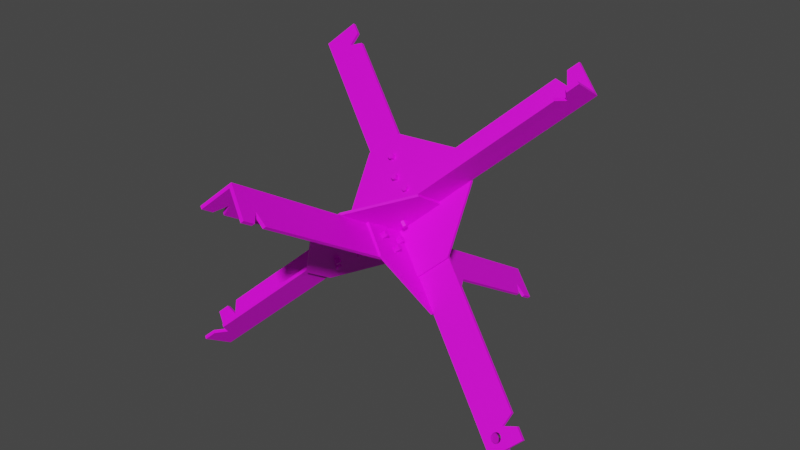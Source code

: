 # Source: jezek.blend  (saved by Blender 2.82.7; exported with 4.5.12 LTS)
import bpy
from mathutils import Matrix  # noqa: F401  (used for matrix-valued properties, if any)

bpy.ops.wm.read_factory_settings(use_empty=True)
scene = bpy.context.scene
scene.name = 'Scene'

# ---- collections
col_collection = bpy.data.collections.new('Collection'); scene.collection.children.link(col_collection)

# ---- images (referenced by path relative to the original .blend; pixels are not part of the script)
import os
ASSET_DIR = os.environ.get("B2B_ASSET_DIR", "")  # directory of the original .blend (textures are referenced by path, not embedded)
HERE = os.path.dirname(os.path.abspath(__file__))  # packed textures are extracted next to this script under _unpacked/

def load_image(name, relpath, width, height, colorspace="sRGB"):
    """Load a texture the original file referenced (path relative to the .blend, or extracted next to this script)."""
    p = next((c for c in (os.path.join(HERE, relpath), os.path.join(ASSET_DIR, relpath)) if relpath and os.path.exists(c)), "")
    if p:
        img = bpy.data.images.load(p, check_existing=True)
        img.name = name
    else:  # same state as the original file: an image datablock whose file is absent (Cycles renders it pink)
        img = bpy.data.images.new(name, width, height)
        img.source = "FILE"
        img.filepath = "//" + (relpath or name)
    img.colorspace_settings.name = colorspace
    return img
img_untitled = load_image('Untitled', 'ao.png', 1024, 1024, 'sRGB')

# ---- materials (node trees are filled in below, after node groups)
mat_auto = bpy.data.materials.new('<auto>')
mat_auto.diffuse_color = (0.3204, 0.344, 0.3587, 1.0)

# ---- material node trees
mat_auto.use_nodes = True; mat_auto.node_tree.nodes.clear()
_N = mat_auto.node_tree.nodes; _L = mat_auto.node_tree.links
n0 = _N.new('ShaderNodeBsdfPrincipled'); n0.name = 'Principled BSDF'; n0.location = (10, 300)
n0.distribution = 'GGX'
n0.subsurface_method = 'BURLEY'
n0.inputs[3].default_value = 1.45
n0.inputs[27].default_value = (0.0, 0.0, 0.0, 1.0)
n0.inputs[28].default_value = 1.0
n1 = _N.new('ShaderNodeOutputMaterial'); n1.name = 'Material Output'; n1.location = (300, 300)
n2 = _N.new('ShaderNodeTexImage'); n2.name = 'Image Texture'; n2.location = (-750, 225)
n2.image = img_untitled
_L.new(n0.outputs[0], n1.inputs[0])
_L.new(n2.outputs[0], n0.inputs[0])
n1.is_active_output = True

# ---- world
world_world = bpy.data.worlds.new('World'); scene.world = world_world
world_world.use_nodes = True; world_world.node_tree.nodes.clear()
_N = world_world.node_tree.nodes; _L = world_world.node_tree.links
n0 = _N.new('ShaderNodeOutputWorld'); n0.name = 'World Output'; n0.location = (300, 300)
n1 = _N.new('ShaderNodeBackground'); n1.name = 'Background'; n1.location = (10, 300)
n1.inputs[0].default_value = (0.05088, 0.05088, 0.05088, 1.0)
_L.new(n1.outputs[0], n0.inputs[0])
n0.is_active_output = True
world_world.color = (0.05088, 0.05088, 0.05088)
world_world.use_sun_shadow = False
world_world.sun_shadow_jitter_overblur = 0.0

# ---- meshes
me_cylinder_004 = bpy.data.meshes.new('Cylinder.004')
me_cylinder_004.from_pydata([(0.5874, 0.4467, 0.7026), (0.5978, 0.4433, 0.6976), (0.5978, 0.4365, 0.6878), (0.5874, 0.4331, 0.6829), (0.5771, 0.4365, 0.6878), (0.5771, 0.4433, 0.6976), (0.5978, 0.3945, 0.7314), (0.5874, 0.3979, 0.7363), (0.5978, 0.3877, 0.7215), (0.5874, 0.3843, 0.7166), (0.5771, 0.3877, 0.7215), (0.5771, 0.3945, 0.7314), (0.1201, 0.6901, 1.112), (0.06853, 0.6922, 1.087), (0.06805, 0.6811, 1.094), (0.1206, 0.7012, 1.105), (0.08309, 0.7088, 1.14), (0.08357, 0.7199, 1.133), (1.305, 0.1013, 0.2124), (1.305, 0.09018, 0.2192), (0.04607, 0.7276, 1.168), (0.04655, 0.7386, 1.161), (1.299, 0.1253, 0.008373), (1.241, 0.1108, 0.07638), (1.294, 0.01714, 0.07484), (1.262, 0.144, 0.03627), (-0.03868, 0.692, 1.079), (1.225, 0.1628, 0.06416), (0.01968, 0.7295, 0.9968), (0.04003, 0.7627, 0.9567), (-0.03401, 0.8002, 1.012), (0.003007, 0.7814, 0.9846), (-0.04274, 0.7954, 1.004), (-0.04789, 0.6762, 1.077), (0.01096, 0.7247, 0.9884), (-0.005717, 0.7766, 0.9762), (1.233, 0.106, 0.06801), (1.285, 0.001306, 0.07327), (1.216, 0.158, 0.05578), (0.0313, 0.7579, 0.9483), (1.29, 0.1205, 0.0), (1.253, 0.1392, 0.02789), (1.29, 0.07353, 0.1663), (1.29, 0.06246, 0.1731), (1.268, 0.04213, 0.1137), (1.265, 0.03325, 0.1238), (1.268, 0.03106, 0.1205), (1.265, 0.04432, 0.117), (1.262, 0.0358, 0.1278), (1.263, 0.04686, 0.121), (1.262, 0.05229, 0.1298), (1.264, 0.04375, 0.1408), (1.262, 0.04123, 0.1366), (1.264, 0.05482, 0.134), (1.267, 0.0459, 0.1445), (1.267, 0.05697, 0.1377), (1.261, 0.03852, 0.1322), (1.262, 0.04958, 0.1253), (1.272, 0.02937, 0.118), (1.273, 0.04044, 0.1112), (1.379, 0.05269, 0.1635), (1.379, 0.06376, 0.1566), (1.342, 0.07144, 0.1913), (1.342, 0.0825, 0.1845), (1.277, 0.0283, 0.1166), (1.278, 0.03937, 0.1098), (1.271, 0.04755, 0.1475), (1.271, 0.05861, 0.1407), (1.282, 0.02791, 0.1164), (1.283, 0.03898, 0.1096), (1.275, 0.04857, 0.1495), (1.276, 0.05964, 0.1427), (1.288, 0.02824, 0.1173), (1.288, 0.03931, 0.1105), (1.293, 0.04033, 0.1125), (1.297, 0.04197, 0.1154), (1.3, 0.04413, 0.1191), (1.301, 0.04665, 0.1233), (1.302, 0.04936, 0.1278), (1.301, 0.05208, 0.1321), (1.299, 0.05462, 0.1361), (1.295, 0.05681, 0.1394), (1.291, 0.0585, 0.1419), (1.286, 0.05958, 0.1433), (1.281, 0.05996, 0.1436), (1.292, 0.02926, 0.1193), (1.296, 0.03091, 0.1222), (1.299, 0.03306, 0.1259), (1.301, 0.03558, 0.1302), (1.301, 0.03829, 0.1346), (1.3, 0.04101, 0.139), (1.298, 0.04355, 0.1429), (1.295, 0.04575, 0.1463), (1.291, 0.04744, 0.1487), (1.286, 0.04851, 0.1501), (1.28, 0.0489, 0.1504), (0.8724, 0.3249, 0.3032), (0.8739, 0.2094, 0.3829), (0.8672, 0.2057, 0.3764), (0.8791, 0.3286, 0.3096), (0.6043, 0.1606, 0.6762), (0.7079, 0.1081, 0.5981), (0.6118, 0.3351, 0.5689), (0.7281, 0.5763, 0.3102), (0.46, 0.4119, 0.6832), (0.4651, 0.5311, 0.61), (0.6245, 0.6288, 0.3883), (0.7146, 0.1117, 0.6045), (0.611, 0.1642, 0.6826), (0.6185, 0.3388, 0.5753), (0.7348, 0.58, 0.3167), (0.4667, 0.4156, 0.6897), (0.4719, 0.5348, 0.6164), (0.6312, 0.6325, 0.3948), (0.3673, 0.08451, 0.4308), (0.3799, 0.1999, 0.3519), (0.3747, 0.08077, 0.4252), (0.3725, 0.2037, 0.3575), (0.5176, 0.4535, 0.3822), (0.525, 0.4497, 0.3767), (0.7416, 0.4056, 0.7117), (0.604, 0.3303, 0.5797), (0.7365, 0.2864, 0.785), (0.5913, 0.03662, 0.7603), (0.4974, -0.01476, 0.6701), (0.6116, 0.5048, 0.4724), (0.5987, 0.03287, 0.7547), (0.5048, -0.01851, 0.6645), (0.7439, 0.2826, 0.7794), (0.6114, 0.3266, 0.5741), (0.619, 0.5011, 0.4668), (0.749, 0.4018, 0.7062), (0.4492, 0.5147, 0.8688), (0.3556, 0.4719, 0.7734), (0.3553, 0.4633, 0.7786), (0.4496, 0.5232, 0.8635), (0.3699, 0.3198, 0.527), (0.3695, 0.3112, 0.5322), (0.6111, 0.3425, 0.5809), (0.4735, 0.2673, 0.4489), (0.8568, 0.317, 0.5567), (0.7629, 0.2656, 0.4666), (0.8426, 0.4691, 0.8031), (0.739, 0.5216, 0.8812), (0.8565, 0.3085, 0.562), (0.6107, 0.334, 0.5861), (0.7625, 0.2571, 0.4718), (0.8423, 0.4606, 0.8084), (0.7386, 0.5131, 0.8865), (0.4731, 0.2587, 0.4541), (0.5307, -0.4045, 0.935), (0.4884, -0.3967, 0.897), (0.4981, -0.4015, 0.8898), (0.5211, -0.3996, 0.9423), (0.4962, -0.4441, 0.9159), (0.4866, -0.4392, 0.9232), (0.5569, 0.9605, 0.05234), (0.5473, 0.9654, 0.05959), (0.4848, -0.4818, 0.9493), (0.4944, -0.4867, 0.9421), (0.5796, -0.4401, 1.024), (0.6755, -0.4451, 0.9269), (0.6737, -0.4877, 0.9531), (0.6394, -0.4051, 0.9417), (0.6458, 1.092, 0.0818), (0.6773, -0.4025, 0.9007), (0.7001, 0.9996, 0.0781), (0.7362, 0.9595, 0.06329), (0.738, 1.002, 0.03713), (0.7398, 1.045, 0.01096), (0.6824, -0.4829, 0.9614), (0.5787, -0.4304, 1.04), (0.6842, -0.4403, 0.9353), (0.6481, -0.4003, 0.9501), (0.6449, 1.102, 0.09743), (0.6861, -0.3978, 0.9091), (0.7088, 1.004, 0.08648), (0.7449, 0.9643, 0.07167), (0.7467, 1.007, 0.0455), (0.7486, 1.049, 0.01933), (0.5817, 1.005, 0.07871), (0.5914, 1.0, 0.07146), (0.6229, 1.048, 0.1043), (0.6319, 1.039, 0.09929), (0.6223, 1.044, 0.1065), (0.6326, 1.043, 0.09702), (0.6304, 1.034, 0.1005), (0.6208, 1.039, 0.1078), (0.6156, 1.03, 0.1069), (0.6219, 1.022, 0.09759), (0.6123, 1.026, 0.1048), (0.6252, 1.025, 0.09965), (0.6088, 1.024, 0.1019), (0.6184, 1.019, 0.09461), (0.6281, 1.029, 0.1006), (0.6185, 1.034, 0.1079), (0.6323, 1.048, 0.09387), (0.6227, 1.053, 0.1011), (0.5509, 1.051, 0.007252), (0.5606, 1.046, 0.0), (0.5491, 1.008, 0.03342), (0.5587, 1.003, 0.02617), (0.6215, 1.056, 0.09731), (0.6311, 1.051, 0.09006), (0.6053, 1.023, 0.09817), (0.615, 1.018, 0.09092), (0.6195, 1.058, 0.0931), (0.6291, 1.053, 0.08585), (0.6022, 1.023, 0.09402), (0.6118, 1.018, 0.08676), (0.6169, 1.059, 0.08877), (0.6265, 1.055, 0.08151), (0.6091, 1.019, 0.08243), (0.6071, 1.021, 0.07822), (0.606, 1.025, 0.0744), (0.6057, 1.029, 0.07126), (0.6064, 1.033, 0.06899), (0.6079, 1.038, 0.06775), (0.6102, 1.043, 0.06763), (0.6131, 1.047, 0.06863), (0.6164, 1.051, 0.07069), (0.6199, 1.053, 0.07367), (0.6233, 1.054, 0.07736), (0.5995, 1.024, 0.08968), (0.5975, 1.026, 0.08547), (0.5964, 1.03, 0.08166), (0.5961, 1.034, 0.07851), (0.5967, 1.038, 0.07624), (0.5983, 1.043, 0.075), (0.6005, 1.048, 0.07488), (0.6034, 1.052, 0.07588), (0.6067, 1.056, 0.07795), (0.6102, 1.058, 0.08092), (0.6137, 1.059, 0.08461), (1.091, 0.6558, 1.168), (1.037, 0.6764, 1.173), (1.037, 0.6654, 1.18), (1.091, 0.6669, 1.161), (1.07, 0.6837, 1.212), (1.071, 0.6948, 1.205), (-0.03655, 0.08919, 0.1425), (-0.03703, 0.07813, 0.1493), (1.104, 0.7021, 1.244), (1.104, 0.7131, 1.238), (1.193, 0.5463, 1.24), (1.145, 0.5614, 1.165), (1.16, 0.528, 1.208), (1.198, 0.6544, 1.173), (1.126, 0.5096, 1.176), (0.0374, -0.04422, 0.1027), (0.05234, -0.07761, 0.1449), (-0.0101, -0.006193, 0.01406), (0.01878, -0.09596, 0.1127), (-0.01477, -0.1143, 0.08053), (1.208, 0.6606, 1.159), (1.203, 0.5415, 1.233), (0.0, 0.0, 0.0), (0.02841, -0.1008, 0.1055), (-0.005147, -0.1192, 0.07327), (0.04703, -0.04909, 0.09541), (1.136, 0.5048, 1.168), (0.06197, -0.08248, 0.1377), (1.154, 0.5565, 1.158), (1.169, 0.5231, 1.2), (-0.0163, 0.06127, 0.09851), (-0.01678, 0.0502, 0.1053), (0.01607, 0.03427, 0.05688), (0.01431, 0.03176, 0.05266), (0.01383, 0.02069, 0.05946), (0.01134, 0.0296, 0.04894), (0.01087, 0.01853, 0.05574), (0.01559, 0.02321, 0.06368), (0.01285, 0.03118, 0.07646), (0.01556, 0.03971, 0.06568), (0.01509, 0.02864, 0.07248), (0.01333, 0.04225, 0.06965), (0.00948, 0.03337, 0.07978), (0.009958, 0.04444, 0.07298), (0.01602, 0.02592, 0.06812), (0.0165, 0.03699, 0.06132), (0.007365, 0.02795, 0.04599), (0.006887, 0.01689, 0.05279), (-0.1041, 0.04143, 0.0849), (-0.1037, 0.05249, 0.0781), (-0.0701, 0.07084, 0.1103), (-0.07058, 0.05978, 0.1171), (0.002648, 0.02693, 0.04399), (0.00217, 0.01587, 0.0508), (0.005668, 0.04613, 0.07543), (0.00519, 0.03506, 0.08223), (-0.002485, 0.02661, 0.0431), (-0.002963, 0.01554, 0.0499), (0.000755, 0.0472, 0.07683), (0.000277, 0.03614, 0.08364), (-0.007685, 0.02699, 0.04336), (-0.008163, 0.01592, 0.05017), (-0.004445, 0.04759, 0.0771), (-0.0126, 0.02807, 0.04477), (-0.01689, 0.02976, 0.04721), (-0.02026, 0.03195, 0.05054), (-0.02249, 0.03449, 0.05452), (-0.02343, 0.03721, 0.05888), (-0.023, 0.03992, 0.06332), (-0.02124, 0.04244, 0.06754), (-0.01827, 0.0446, 0.07125), (-0.01429, 0.04624, 0.07421), (-0.009578, 0.04726, 0.0762), (-0.004923, 0.03652, 0.0839), (-0.01307, 0.017, 0.05157), (-0.01736, 0.01869, 0.05402), (-0.02074, 0.02088, 0.05735), (-0.02297, 0.02342, 0.06132), (-0.0239, 0.02614, 0.06568), (-0.02348, 0.02885, 0.07012), (-0.02172, 0.03137, 0.07434), (-0.01875, 0.03353, 0.07806), (-0.01477, 0.03517, 0.08101), (-0.01006, 0.03619, 0.08301), (0.4841, 0.3382, 0.526), (0.4945, 0.3348, 0.5211), (0.4945, 0.328, 0.5112), (0.4841, 0.3246, 0.5063), (0.4737, 0.328, 0.5112), (0.4737, 0.3348, 0.5211), (0.4945, 0.2861, 0.5548), (0.4841, 0.2895, 0.5597), (0.4945, 0.2792, 0.545), (0.4841, 0.2758, 0.54), (0.4737, 0.2792, 0.545), (0.4737, 0.2861, 0.5548), (0.4715, 0.3646, 0.5706), (0.4819, 0.3612, 0.5657), (0.4819, 0.3544, 0.5558), (0.4715, 0.351, 0.5509), (0.4612, 0.3544, 0.5558), (0.4612, 0.3612, 0.5657), (0.4819, 0.3125, 0.5994), (0.4715, 0.3159, 0.6043), (0.4819, 0.3057, 0.5895), (0.4715, 0.3022, 0.5846), (0.4612, 0.3057, 0.5895), (0.4612, 0.3125, 0.5994), (0.5549, 0.3699, 0.5868), (0.5653, 0.3665, 0.5819), (0.5653, 0.3596, 0.572), (0.5549, 0.3562, 0.5671), (0.5445, 0.3596, 0.572), (0.5445, 0.3665, 0.5819), (0.5653, 0.3177, 0.6156), (0.5549, 0.3211, 0.6205), (0.5653, 0.3109, 0.6057), (0.5549, 0.3075, 0.6008), (0.5445, 0.3109, 0.6057), (0.5445, 0.3177, 0.6156), (0.589, 0.4155, 0.6478), (0.5994, 0.4121, 0.6428), (0.5994, 0.4053, 0.633), (0.589, 0.4019, 0.628), (0.5787, 0.4053, 0.633), (0.5787, 0.4121, 0.6428), (0.5994, 0.3634, 0.6765), (0.589, 0.3668, 0.6815), (0.5994, 0.3565, 0.6667), (0.589, 0.3531, 0.6618), (0.5787, 0.3565, 0.6667), (0.5787, 0.3634, 0.6765), (0.6965, 0.4574, 0.7346), (0.7068, 0.454, 0.7296), (0.7068, 0.4472, 0.7198), (0.6965, 0.4438, 0.7149), (0.6861, 0.4472, 0.7198), (0.6861, 0.454, 0.7296), (0.7068, 0.4052, 0.7634), (0.6965, 0.4086, 0.7683), (0.7068, 0.3984, 0.7535), (0.6965, 0.395, 0.7486), (0.6861, 0.3984, 0.7535), (0.6861, 0.4052, 0.7634), (0.4695, 0.5077, 0.7791), (0.4799, 0.5043, 0.7741), (0.4799, 0.4975, 0.7643), (0.4695, 0.4941, 0.7594), (0.4591, 0.4975, 0.7643), (0.4591, 0.5043, 0.7741), (0.4799, 0.4555, 0.8078), (0.4695, 0.4589, 0.8128), (0.4799, 0.4487, 0.798), (0.4695, 0.4453, 0.7931), (0.4591, 0.4487, 0.798), (0.4591, 0.4555, 0.8078), (0.5169, 0.4687, 0.7213), (0.5273, 0.4653, 0.7164), (0.5273, 0.4585, 0.7065), (0.5169, 0.4551, 0.7016), (0.5065, 0.4585, 0.7065), (0.5065, 0.4653, 0.7164), (0.5273, 0.4166, 0.7501), (0.5169, 0.42, 0.755), (0.5273, 0.4098, 0.7402), (0.5169, 0.4063, 0.7353), (0.5065, 0.4098, 0.7402), (0.5065, 0.4166, 0.7501), (0.4098, 0.1896, 0.4723), (0.4108, 0.2007, 0.4681), (0.4049, 0.2039, 0.4582), (0.398, 0.196, 0.4525), (0.397, 0.1848, 0.4567), (0.4029, 0.1816, 0.4666), (0.4572, 0.1841, 0.4351), (0.4562, 0.1729, 0.4393), (0.4513, 0.1873, 0.4252), (0.4444, 0.1794, 0.4195), (0.4434, 0.1682, 0.4237), (0.4493, 0.165, 0.4336), (0.4333, 0.1632, 0.5122), (0.4343, 0.1743, 0.508), (0.4284, 0.1775, 0.498), (0.4215, 0.1696, 0.4923), (0.4205, 0.1584, 0.4966), (0.4264, 0.1552, 0.5065), (0.4807, 0.1577, 0.475), (0.4797, 0.1466, 0.4792), (0.4748, 0.1609, 0.4651), (0.4679, 0.153, 0.4594), (0.4669, 0.1418, 0.4636), (0.4728, 0.1386, 0.4735), (0.4781, 0.2343, 0.5297), (0.4791, 0.2454, 0.5254), (0.4732, 0.2486, 0.5155), (0.4663, 0.2407, 0.5098), (0.4653, 0.2295, 0.514), (0.4712, 0.2263, 0.524), (0.5255, 0.2288, 0.4925), (0.5245, 0.2177, 0.4967), (0.5196, 0.232, 0.4825), (0.5127, 0.2241, 0.4768), (0.5117, 0.2129, 0.4811), (0.5176, 0.2097, 0.491), (0.6275, 0.3142, 0.67), (0.6285, 0.3254, 0.6657), (0.6226, 0.3286, 0.6558), (0.6157, 0.3206, 0.6501), (0.6147, 0.3095, 0.6543), (0.6206, 0.3063, 0.6643), (0.6749, 0.3088, 0.6328), (0.6739, 0.2976, 0.637), (0.669, 0.312, 0.6228), (0.6621, 0.304, 0.6171), (0.6611, 0.2929, 0.6214), (0.667, 0.2897, 0.6313), (0.5627, 0.225, 0.6406), (0.5637, 0.2362, 0.6364), (0.5578, 0.2394, 0.6264), (0.5509, 0.2314, 0.6207), (0.5499, 0.2202, 0.625), (0.5558, 0.217, 0.6349), (0.6101, 0.2196, 0.6034), (0.6091, 0.2084, 0.6076), (0.6042, 0.2228, 0.5935), (0.5973, 0.2148, 0.5878), (0.5963, 0.2036, 0.592), (0.6022, 0.2004, 0.6019), (0.5311, 0.2419, 0.5849), (0.532, 0.253, 0.5807), (0.5261, 0.2562, 0.5707), (0.5192, 0.2483, 0.565), (0.5182, 0.2371, 0.5693), (0.5241, 0.2339, 0.5792), (0.5784, 0.2364, 0.5477), (0.5774, 0.2252, 0.5519), (0.5725, 0.2396, 0.5378), (0.5656, 0.2317, 0.5321), (0.5646, 0.2205, 0.5363), (0.5705, 0.2173, 0.5462), (0.5437, 0.1546, 0.6629), (0.5447, 0.1658, 0.6587), (0.5388, 0.169, 0.6488), (0.5319, 0.161, 0.6431), (0.5309, 0.1499, 0.6473), (0.5368, 0.1467, 0.6572), (0.5911, 0.1492, 0.6257), (0.5901, 0.138, 0.6299), (0.5852, 0.1524, 0.6158), (0.5783, 0.1444, 0.6101), (0.5773, 0.1333, 0.6143), (0.5832, 0.1301, 0.6242), (0.5607, 0.09206, 0.7168), (0.5617, 0.1032, 0.7126), (0.5558, 0.1064, 0.7026), (0.5489, 0.09847, 0.6969), (0.5479, 0.0873, 0.7012), (0.5538, 0.08409, 0.7111), (0.6081, 0.08663, 0.6796), (0.6071, 0.07546, 0.6838), (0.6022, 0.08983, 0.6697), (0.5953, 0.08186, 0.664), (0.5943, 0.07069, 0.6682), (0.6002, 0.06749, 0.6781), (0.6729, 0.2048, 0.6331), (0.6649, 0.2124, 0.6377), (0.6578, 0.2088, 0.6467), (0.6587, 0.1976, 0.651), (0.6667, 0.1901, 0.6464), (0.6738, 0.1936, 0.6374), (0.6245, 0.1938, 0.5985), (0.6325, 0.1862, 0.5938), (0.6174, 0.1902, 0.6074), (0.6183, 0.1791, 0.6117), (0.6264, 0.1715, 0.6071), (0.6335, 0.1751, 0.5981), (0.7126, 0.2301, 0.5814), (0.7045, 0.2376, 0.5861), (0.6974, 0.2341, 0.595), (0.6984, 0.2229, 0.5993), (0.7064, 0.2153, 0.5947), (0.7135, 0.2189, 0.5857), (0.6642, 0.2191, 0.5468), (0.6722, 0.2115, 0.5421), (0.6571, 0.2155, 0.5557), (0.658, 0.2044, 0.5601), (0.666, 0.1968, 0.5554), (0.6731, 0.2004, 0.5464), (0.6768, 0.2862, 0.5778), (0.6687, 0.2938, 0.5825), (0.6616, 0.2902, 0.5914), (0.6626, 0.2791, 0.5957), (0.6706, 0.2715, 0.5911), (0.6777, 0.2751, 0.5821), (0.6284, 0.2753, 0.5432), (0.6364, 0.2677, 0.5385), (0.6213, 0.2717, 0.5521), (0.6222, 0.2605, 0.5565), (0.6302, 0.253, 0.5518), (0.6373, 0.2565, 0.5428), (0.6827, 0.4621, 0.4643), (0.6747, 0.4696, 0.469), (0.6676, 0.4661, 0.478), (0.6685, 0.4549, 0.4823), (0.6766, 0.4473, 0.4776), (0.6837, 0.4509, 0.4686), (0.6344, 0.4511, 0.4297), (0.6424, 0.4435, 0.425), (0.6273, 0.4475, 0.4387), (0.6282, 0.4364, 0.443), (0.6362, 0.4288, 0.4383), (0.6433, 0.4324, 0.4293), (0.7224, 0.3892, 0.4736), (0.7144, 0.3967, 0.4783), (0.7073, 0.3932, 0.4872), (0.7082, 0.382, 0.4915), (0.7163, 0.3744, 0.4869), (0.7234, 0.378, 0.4779), (0.6741, 0.3782, 0.439), (0.6821, 0.3706, 0.4343), (0.667, 0.3746, 0.448), (0.6679, 0.3635, 0.4523), (0.6759, 0.3559, 0.4476), (0.683, 0.3595, 0.4386), (0.6916, 0.3512, 0.5269), (0.6836, 0.3588, 0.5316), (0.6765, 0.3552, 0.5406), (0.6774, 0.3441, 0.5449), (0.6854, 0.3365, 0.5402), (0.6925, 0.3401, 0.5313), (0.6432, 0.3402, 0.4923), (0.6513, 0.3327, 0.4877), (0.6361, 0.3367, 0.5013), (0.6371, 0.3255, 0.5056), (0.6451, 0.3179, 0.5009), (0.6522, 0.3215, 0.492), (0.8018, 0.3118, 0.4425), (0.7938, 0.3194, 0.4472), (0.7867, 0.3158, 0.4561), (0.7876, 0.3046, 0.4604), (0.7957, 0.2971, 0.4558), (0.8028, 0.3006, 0.4468), (0.7535, 0.3008, 0.4079), (0.7615, 0.2932, 0.4032), (0.7464, 0.2972, 0.4168), (0.7473, 0.2861, 0.4211), (0.7553, 0.2785, 0.4165), (0.7624, 0.2821, 0.4075), (0.8612, 0.3163, 0.3804), (0.8531, 0.3238, 0.3851), (0.846, 0.3203, 0.3941), (0.847, 0.3091, 0.3984), (0.855, 0.3016, 0.3937), (0.8621, 0.3051, 0.3847), (0.8128, 0.3053, 0.3458), (0.8208, 0.2977, 0.3411), (0.8057, 0.3017, 0.3548), (0.8066, 0.2906, 0.3591), (0.8146, 0.283, 0.3544), (0.8217, 0.2866, 0.3454)], [], [(5, 4, 10, 11), (1, 2, 3, 4, 5, 0), (6, 7, 11, 10, 9, 8), (1, 0, 7, 6), (3, 2, 8, 9), (0, 5, 11, 7), (4, 3, 9, 10), (2, 1, 6, 8), (12, 13, 14), (13, 12, 15), (13, 16, 14), (16, 13, 17), (18, 12, 19), (12, 18, 15), (17, 20, 16), (20, 17, 21), (22, 23, 24), (23, 22, 25), (23, 26, 24), (26, 23, 27), (26, 27, 28), (28, 27, 29), (28, 30, 26), (30, 28, 31), (26, 32, 33), (32, 26, 30), (20, 26, 33), (26, 20, 21), (32, 34, 33), (34, 32, 35), (33, 36, 37), (36, 33, 38), (38, 33, 34), (38, 34, 39), (36, 40, 37), (40, 36, 41), (42, 19, 43), (19, 42, 18), (44, 45, 46), (45, 44, 47), (47, 48, 45), (48, 47, 49), (50, 51, 52), (51, 50, 53), (53, 54, 51), (54, 53, 55), (49, 56, 48), (56, 49, 57), (58, 44, 46), (44, 58, 59), (40, 24, 37), (24, 40, 22), (24, 60, 37), (60, 24, 61), (57, 52, 56), (52, 57, 50), (62, 42, 43), (42, 62, 63), (64, 59, 58), (59, 64, 65), (34, 29, 39), (29, 34, 28), (32, 31, 35), (31, 32, 30), (31, 34, 35), (34, 31, 28), (27, 36, 38), (36, 27, 23), (41, 22, 40), (22, 41, 25), (36, 25, 41), (25, 36, 23), (55, 66, 54), (66, 55, 67), (68, 65, 64), (65, 68, 69), (39, 27, 38), (27, 39, 29), (61, 62, 60), (62, 61, 63), (67, 70, 66), (70, 67, 71), (72, 69, 68), (69, 72, 73), (24, 74, 61), (74, 24, 73), (73, 24, 69), (61, 74, 75), (61, 75, 76), (61, 76, 77), (61, 77, 78), (61, 78, 79), (61, 79, 80), (61, 80, 81), (61, 81, 82), (61, 82, 83), (61, 83, 84), (21, 13, 26), (13, 21, 17), (24, 65, 69), (65, 24, 59), (59, 24, 44), (44, 24, 26), (44, 26, 47), (47, 26, 49), (49, 26, 57), (57, 26, 50), (50, 26, 53), (53, 26, 55), (55, 26, 67), (67, 26, 71), (71, 26, 84), (84, 26, 42), (84, 42, 61), (42, 26, 18), (18, 26, 13), (18, 13, 15), (63, 61, 42), (37, 72, 68), (72, 37, 85), (85, 37, 60), (85, 60, 86), (86, 60, 87), (87, 60, 88), (88, 60, 89), (89, 60, 90), (90, 60, 91), (91, 60, 92), (92, 60, 93), (93, 60, 94), (94, 60, 95), (62, 43, 60), (37, 46, 33), (46, 37, 58), (58, 37, 64), (64, 37, 68), (33, 46, 45), (33, 45, 48), (33, 48, 56), (33, 56, 52), (33, 52, 51), (33, 51, 54), (33, 54, 66), (33, 66, 70), (33, 70, 95), (33, 95, 43), (43, 95, 60), (33, 43, 19), (33, 19, 14), (12, 14, 19), (14, 20, 33), (20, 14, 16), (85, 73, 72), (73, 85, 74), (87, 75, 86), (75, 87, 76), (86, 74, 85), (74, 86, 75), (71, 95, 70), (95, 71, 84), (88, 76, 87), (76, 88, 77), (84, 94, 95), (94, 84, 83), (82, 92, 93), (92, 82, 81), (92, 80, 91), (80, 92, 81), (89, 77, 88), (77, 89, 78), (91, 79, 90), (79, 91, 80), (83, 93, 94), (93, 83, 82), (90, 78, 89), (78, 90, 79), (96, 97, 98), (97, 96, 99), (100, 98, 101), (98, 100, 102), (98, 102, 96), (96, 102, 103), (103, 102, 104), (103, 104, 105), (103, 105, 106), (97, 101, 98), (101, 97, 107), (97, 108, 107), (108, 97, 109), (109, 97, 99), (109, 99, 110), (109, 110, 111), (111, 110, 112), (112, 110, 113), (110, 96, 103), (96, 110, 99), (108, 102, 100), (102, 108, 109), (109, 104, 102), (104, 109, 111), (107, 100, 101), (100, 107, 108), (111, 105, 104), (105, 111, 112), (105, 113, 106), (113, 105, 112), (106, 110, 103), (110, 106, 113), (114, 115, 116), (115, 114, 117), (118, 115, 117), (115, 118, 119), (120, 121, 122), (123, 114, 124), (114, 123, 122), (114, 122, 117), (117, 122, 121), (117, 121, 118), (118, 121, 125), (116, 126, 127), (126, 116, 128), (128, 116, 115), (128, 115, 129), (129, 115, 119), (129, 119, 130), (131, 128, 129), (127, 114, 116), (114, 127, 124), (118, 130, 119), (130, 118, 125), (126, 124, 127), (124, 126, 123), (130, 121, 129), (121, 130, 125), (126, 122, 123), (122, 126, 128), (121, 131, 129), (131, 121, 120), (131, 122, 128), (122, 131, 120), (132, 133, 134), (133, 132, 135), (134, 136, 137), (136, 134, 133), (136, 138, 139), (138, 136, 133), (138, 140, 141), (140, 138, 142), (142, 138, 133), (142, 133, 135), (142, 135, 143), (144, 145, 146), (145, 144, 147), (145, 147, 134), (134, 147, 132), (132, 147, 148), (145, 137, 149), (137, 145, 134), (148, 135, 132), (135, 148, 143), (137, 139, 149), (139, 137, 136), (142, 148, 147), (148, 142, 143), (139, 145, 149), (145, 139, 138), (140, 147, 144), (147, 140, 142), (145, 141, 146), (141, 145, 138), (141, 144, 146), (144, 141, 140), (150, 151, 152), (151, 150, 153), (153, 154, 155), (154, 153, 150), (151, 156, 152), (156, 151, 157), (158, 154, 159), (154, 158, 155), (160, 161, 162), (161, 160, 163), (163, 160, 164), (163, 164, 165), (165, 164, 166), (165, 166, 167), (166, 164, 168), (168, 164, 169), (170, 160, 162), (160, 170, 171), (160, 158, 159), (158, 160, 171), (172, 171, 170), (171, 172, 173), (171, 173, 174), (174, 173, 175), (174, 175, 176), (176, 175, 177), (174, 176, 178), (174, 178, 179), (180, 156, 157), (156, 180, 181), (182, 183, 184), (183, 182, 185), (184, 186, 187), (186, 184, 183), (188, 189, 190), (189, 188, 191), (192, 189, 193), (189, 192, 190), (187, 194, 195), (194, 187, 186), (182, 196, 185), (196, 182, 197), (198, 164, 199), (164, 198, 174), (164, 179, 169), (179, 164, 174), (195, 191, 188), (191, 195, 194), (181, 200, 201), (200, 181, 180), (196, 202, 203), (202, 196, 197), (178, 166, 168), (166, 178, 176), (169, 178, 168), (178, 169, 179), (176, 167, 166), (167, 176, 177), (161, 170, 162), (170, 161, 172), (204, 193, 205), (193, 204, 192), (203, 206, 207), (206, 203, 202), (175, 163, 165), (163, 175, 173), (167, 175, 165), (175, 167, 177), (173, 161, 163), (161, 173, 172), (200, 199, 201), (199, 200, 198), (208, 205, 209), (205, 208, 204), (207, 210, 211), (210, 207, 206), (201, 212, 209), (212, 201, 199), (212, 199, 213), (213, 199, 214), (214, 199, 215), (215, 199, 216), (216, 199, 217), (217, 199, 218), (218, 199, 219), (219, 199, 164), (219, 164, 220), (220, 164, 221), (221, 164, 222), (222, 164, 211), (154, 160, 159), (160, 154, 150), (160, 150, 164), (164, 150, 152), (164, 152, 183), (183, 152, 186), (186, 152, 194), (194, 152, 191), (191, 152, 189), (189, 152, 156), (189, 156, 193), (193, 156, 181), (193, 181, 205), (205, 181, 201), (205, 201, 209), (164, 183, 185), (164, 185, 196), (164, 196, 203), (164, 203, 207), (164, 207, 211), (171, 155, 158), (155, 171, 153), (153, 171, 174), (153, 174, 151), (151, 174, 187), (151, 187, 195), (151, 195, 188), (151, 188, 190), (151, 190, 157), (157, 190, 192), (157, 192, 180), (180, 192, 204), (180, 204, 200), (200, 204, 208), (187, 174, 184), (184, 174, 182), (182, 174, 197), (197, 174, 202), (202, 174, 206), (206, 174, 210), (200, 223, 198), (223, 200, 208), (198, 223, 224), (198, 224, 225), (198, 225, 226), (198, 226, 227), (198, 227, 228), (198, 228, 229), (198, 229, 230), (198, 230, 174), (174, 230, 231), (174, 231, 232), (174, 232, 233), (174, 233, 210), (211, 233, 222), (233, 211, 210), (221, 231, 220), (231, 221, 232), (222, 232, 221), (232, 222, 233), (223, 209, 212), (209, 223, 208), (219, 231, 230), (231, 219, 220), (224, 212, 213), (212, 224, 223), (215, 225, 214), (225, 215, 226), (215, 227, 226), (227, 215, 216), (218, 230, 229), (230, 218, 219), (216, 228, 227), (228, 216, 217), (225, 213, 214), (213, 225, 224), (217, 229, 228), (229, 217, 218), (234, 235, 236), (235, 234, 237), (238, 237, 234), (237, 238, 239), (236, 240, 241), (240, 236, 235), (242, 239, 238), (239, 242, 243), (244, 245, 246), (245, 244, 247), (248, 249, 250), (249, 248, 251), (251, 248, 245), (251, 245, 247), (252, 251, 253), (251, 252, 249), (254, 244, 255), (244, 254, 247), (247, 254, 242), (242, 254, 243), (256, 257, 258), (257, 256, 259), (259, 260, 261), (260, 259, 256), (260, 256, 262), (262, 256, 254), (262, 255, 263), (255, 262, 254), (241, 264, 265), (264, 241, 240), (266, 256, 267), (268, 269, 270), (269, 268, 267), (271, 267, 268), (267, 271, 266), (272, 273, 274), (273, 272, 275), (276, 275, 272), (275, 276, 277), (278, 266, 271), (266, 278, 279), (270, 280, 281), (280, 270, 269), (253, 256, 258), (256, 253, 251), (256, 251, 282), (256, 282, 283), (274, 279, 278), (279, 274, 273), (265, 284, 285), (284, 265, 264), (281, 286, 287), (286, 281, 280), (260, 245, 248), (245, 260, 262), (255, 246, 263), (246, 255, 244), (263, 245, 262), (245, 263, 246), (261, 249, 259), (249, 261, 250), (257, 253, 258), (253, 257, 252), (257, 249, 252), (249, 257, 259), (288, 276, 289), (276, 288, 277), (287, 290, 291), (290, 287, 286), (260, 250, 261), (250, 260, 248), (285, 283, 282), (283, 285, 284), (292, 289, 293), (289, 292, 288), (291, 294, 295), (294, 291, 290), (266, 254, 256), (254, 266, 279), (254, 279, 273), (254, 273, 275), (254, 275, 277), (254, 277, 288), (254, 288, 292), (254, 292, 296), (254, 296, 264), (264, 296, 283), (254, 264, 240), (254, 240, 237), (237, 240, 235), (237, 243, 254), (243, 237, 239), (256, 294, 290), (294, 256, 297), (297, 256, 283), (297, 283, 298), (298, 283, 299), (299, 283, 300), (300, 283, 301), (301, 283, 302), (302, 283, 303), (303, 283, 304), (304, 283, 305), (305, 283, 306), (306, 283, 296), (284, 264, 283), (256, 269, 267), (269, 256, 280), (280, 256, 286), (286, 256, 290), (251, 287, 291), (287, 251, 281), (281, 251, 270), (270, 251, 247), (270, 247, 268), (268, 247, 271), (271, 247, 278), (278, 247, 274), (274, 247, 272), (272, 247, 276), (276, 247, 289), (289, 247, 293), (293, 247, 265), (265, 247, 241), (241, 247, 234), (234, 247, 238), (238, 247, 242), (236, 241, 234), (285, 307, 293), (307, 285, 282), (285, 293, 265), (251, 308, 282), (308, 251, 295), (295, 251, 291), (282, 308, 309), (282, 309, 310), (282, 310, 311), (282, 311, 312), (282, 312, 313), (282, 313, 314), (282, 314, 315), (282, 315, 316), (282, 316, 317), (282, 317, 307), (295, 297, 308), (297, 295, 294), (298, 310, 309), (310, 298, 299), (308, 298, 309), (298, 308, 297), (296, 293, 307), (293, 296, 292), (299, 311, 310), (311, 299, 300), (306, 307, 317), (307, 306, 296), (304, 316, 315), (316, 304, 305), (303, 315, 314), (315, 303, 304), (300, 312, 311), (312, 300, 301), (302, 314, 313), (314, 302, 303), (305, 317, 316), (317, 305, 306), (301, 313, 312), (313, 301, 302), (323, 322, 328, 329), (319, 320, 321, 322, 323, 318), (324, 325, 329, 328, 327, 326), (319, 318, 325, 324), (321, 320, 326, 327), (318, 323, 329, 325), (322, 321, 327, 328), (320, 319, 324, 326), (335, 334, 340, 341), (331, 332, 333, 334, 335, 330), (336, 337, 341, 340, 339, 338), (331, 330, 337, 336), (333, 332, 338, 339), (330, 335, 341, 337), (334, 333, 339, 340), (332, 331, 336, 338), (347, 346, 352, 353), (343, 344, 345, 346, 347, 342), (348, 349, 353, 352, 351, 350), (343, 342, 349, 348), (345, 344, 350, 351), (342, 347, 353, 349), (346, 345, 351, 352), (344, 343, 348, 350), (359, 358, 364, 365), (355, 356, 357, 358, 359, 354), (360, 361, 365, 364, 363, 362), (355, 354, 361, 360), (357, 356, 362, 363), (354, 359, 365, 361), (358, 357, 363, 364), (356, 355, 360, 362), (371, 370, 376, 377), (367, 368, 369, 370, 371, 366), (372, 373, 377, 376, 375, 374), (367, 366, 373, 372), (369, 368, 374, 375), (366, 371, 377, 373), (370, 369, 375, 376), (368, 367, 372, 374), (383, 382, 388, 389), (379, 380, 381, 382, 383, 378), (384, 385, 389, 388, 387, 386), (379, 378, 385, 384), (381, 380, 386, 387), (378, 383, 389, 385), (382, 381, 387, 388), (380, 379, 384, 386), (395, 394, 400, 401), (391, 392, 393, 394, 395, 390), (396, 397, 401, 400, 399, 398), (391, 390, 397, 396), (393, 392, 398, 399), (390, 395, 401, 397), (394, 393, 399, 400), (392, 391, 396, 398), (407, 406, 412, 413), (403, 404, 405, 406, 407, 402), (408, 409, 413, 412, 411, 410), (403, 402, 409, 408), (405, 404, 410, 411), (402, 407, 413, 409), (406, 405, 411, 412), (404, 403, 408, 410), (419, 418, 424, 425), (415, 416, 417, 418, 419, 414), (420, 421, 425, 424, 423, 422), (415, 414, 421, 420), (417, 416, 422, 423), (414, 419, 425, 421), (418, 417, 423, 424), (416, 415, 420, 422), (431, 430, 436, 437), (427, 428, 429, 430, 431, 426), (432, 433, 437, 436, 435, 434), (427, 426, 433, 432), (429, 428, 434, 435), (426, 431, 437, 433), (430, 429, 435, 436), (428, 427, 432, 434), (443, 442, 448, 449), (439, 440, 441, 442, 443, 438), (444, 445, 449, 448, 447, 446), (439, 438, 445, 444), (441, 440, 446, 447), (438, 443, 449, 445), (442, 441, 447, 448), (440, 439, 444, 446), (455, 454, 460, 461), (451, 452, 453, 454, 455, 450), (456, 457, 461, 460, 459, 458), (451, 450, 457, 456), (453, 452, 458, 459), (450, 455, 461, 457), (454, 453, 459, 460), (452, 451, 456, 458), (467, 466, 472, 473), (463, 464, 465, 466, 467, 462), (468, 469, 473, 472, 471, 470), (463, 462, 469, 468), (465, 464, 470, 471), (462, 467, 473, 469), (466, 465, 471, 472), (464, 463, 468, 470), (479, 478, 484, 485), (475, 476, 477, 478, 479, 474), (480, 481, 485, 484, 483, 482), (475, 474, 481, 480), (477, 476, 482, 483), (474, 479, 485, 481), (478, 477, 483, 484), (476, 475, 480, 482), (491, 490, 496, 497), (487, 488, 489, 490, 491, 486), (492, 493, 497, 496, 495, 494), (487, 486, 493, 492), (489, 488, 494, 495), (486, 491, 497, 493), (490, 489, 495, 496), (488, 487, 492, 494), (503, 502, 508, 509), (499, 500, 501, 502, 503, 498), (504, 505, 509, 508, 507, 506), (499, 498, 505, 504), (501, 500, 506, 507), (498, 503, 509, 505), (502, 501, 507, 508), (500, 499, 504, 506), (515, 514, 520, 521), (511, 512, 513, 514, 515, 510), (516, 517, 521, 520, 519, 518), (511, 510, 517, 516), (513, 512, 518, 519), (510, 515, 521, 517), (514, 513, 519, 520), (512, 511, 516, 518), (527, 526, 532, 533), (523, 524, 525, 526, 527, 522), (528, 529, 533, 532, 531, 530), (523, 522, 529, 528), (525, 524, 530, 531), (522, 527, 533, 529), (526, 525, 531, 532), (524, 523, 528, 530), (539, 538, 544, 545), (535, 536, 537, 538, 539, 534), (540, 541, 545, 544, 543, 542), (535, 534, 541, 540), (537, 536, 542, 543), (534, 539, 545, 541), (538, 537, 543, 544), (536, 535, 540, 542), (551, 550, 556, 557), (547, 548, 549, 550, 551, 546), (552, 553, 557, 556, 555, 554), (547, 546, 553, 552), (549, 548, 554, 555), (546, 551, 557, 553), (550, 549, 555, 556), (548, 547, 552, 554), (563, 562, 568, 569), (559, 560, 561, 562, 563, 558), (564, 565, 569, 568, 567, 566), (559, 558, 565, 564), (561, 560, 566, 567), (558, 563, 569, 565), (562, 561, 567, 568), (560, 559, 564, 566), (575, 574, 580, 581), (571, 572, 573, 574, 575, 570), (576, 577, 581, 580, 579, 578), (571, 570, 577, 576), (573, 572, 578, 579), (570, 575, 581, 577), (574, 573, 579, 580), (572, 571, 576, 578), (587, 586, 592, 593), (583, 584, 585, 586, 587, 582), (588, 589, 593, 592, 591, 590), (583, 582, 589, 588), (585, 584, 590, 591), (582, 587, 593, 589), (586, 585, 591, 592), (584, 583, 588, 590)])
_uv = me_cylinder_004.uv_layers.new(name='UVMap')
_uv.uv.foreach_set('vector', [0.5732, 0.1862, 0.5701, 0.1862, 0.5701, 0.1651, 0.5732, 0.1651, 0.5285, 0.4434, 0.5248, 0.4456, 0.5211, 0.4435, 0.5211, 0.4392, 0.5248, 0.437, 0.5285, 0.4392, 0.5572, 0.5414, 0.5601, 0.5433, 0.5601, 0.5475, 0.5572, 0.5499, 0.5543, 0.548, 0.5543, 0.5438, 0.516, 0.4911, 0.5118, 0.491, 0.5118, 0.47, 0.516, 0.4701, 0.5387, 0.04525, 0.5347, 0.0452, 0.5347, 0.02409, 0.5387, 0.02415, 0.5773, 0.1862, 0.5732, 0.1862, 0.5732, 0.1651, 0.5773, 0.1651, 0.5269, 0.3847, 0.5311, 0.3847, 0.5311, 0.4058, 0.5269, 0.4058, 0.5347, 0.0452, 0.5315, 0.04532, 0.5315, 0.02422, 0.5347, 0.02409, 0.5361, 0.4224, 0.5315, 0.4043, 0.5361, 0.4043, 0.5315, 0.4043, 0.5361, 0.4224, 0.5315, 0.4224, 0.5361, 0.4241, 0.5315, 0.4418, 0.5315, 0.424, 0.5315, 0.4418, 0.5361, 0.4241, 0.5361, 0.4419, 0.635, 0.4046, 0.6304, 0.9741, 0.6304, 0.4046, 0.6304, 0.9741, 0.635, 0.4046, 0.635, 0.9742, 0.5452, 0.488, 0.5499, 0.4702, 0.5499, 0.488, 0.5499, 0.4702, 0.5452, 0.488, 0.5452, 0.4702, 0.8949, 0.2184, 0.877, 0.245, 0.8496, 0.2183, 0.877, 0.245, 0.8949, 0.2184, 0.8949, 0.2362, 0.877, 0.245, 0.8496, 0.8591, 0.8496, 0.2183, 0.8496, 0.8591, 0.877, 0.245, 0.8949, 0.254, 0.8496, 0.8591, 0.8949, 0.254, 0.877, 0.8324, 0.877, 0.8324, 0.8949, 0.254, 0.8949, 0.8235, 0.877, 0.8324, 0.8949, 0.8591, 0.8496, 0.8591, 0.8949, 0.8591, 0.877, 0.8324, 0.8949, 0.8413, 0.5224, 0.1156, 0.5177, 0.1609, 0.5177, 0.111, 0.5177, 0.1609, 0.5224, 0.1156, 0.5224, 0.1609, 0.5676, 0.111, 0.5224, 0.1156, 0.5177, 0.111, 0.5224, 0.1156, 0.5676, 0.111, 0.5676, 0.1156, 0.002245, 0.6701, 0.02006, 0.6434, 0.05212, 0.6701, 0.02006, 0.6434, 0.002245, 0.6701, 0.002245, 0.6523, 0.05212, 0.6701, 0.02006, 0.05558, 0.05212, 0.02886, 0.02006, 0.05558, 0.05212, 0.6701, 0.002244, 0.06448, 0.002244, 0.06448, 0.05212, 0.6701, 0.02006, 0.6434, 0.002244, 0.06448, 0.02006, 0.6434, 0.002245, 0.6345, 0.02006, 0.05558, 0.002244, 0.02886, 0.05212, 0.02886, 0.002244, 0.02886, 0.02006, 0.05558, 0.002244, 0.04667, 0.5398, 0.4703, 0.5351, 0.488, 0.5351, 0.4702, 0.5351, 0.488, 0.5398, 0.4703, 0.5398, 0.4881, 0.5593, 0.3896, 0.5547, 0.3915, 0.5547, 0.3896, 0.5547, 0.3915, 0.5593, 0.3896, 0.5593, 0.3915, 0.5593, 0.3915, 0.5547, 0.3931, 0.5547, 0.3915, 0.5547, 0.3931, 0.5593, 0.3915, 0.5594, 0.3932, 0.525, 0.5562, 0.5296, 0.5545, 0.5296, 0.5562, 0.5296, 0.5545, 0.525, 0.5562, 0.5249, 0.5545, 0.5249, 0.5545, 0.5296, 0.5527, 0.5296, 0.5545, 0.5296, 0.5527, 0.5249, 0.5545, 0.5249, 0.5527, 0.5594, 0.3932, 0.5548, 0.3946, 0.5547, 0.3931, 0.5548, 0.3946, 0.5594, 0.3932, 0.5594, 0.3946, 0.5547, 0.3878, 0.5593, 0.3896, 0.5547, 0.3896, 0.5593, 0.3896, 0.5547, 0.3878, 0.5593, 0.3878, 0.5676, 0.05661, 0.5224, 0.06124, 0.5177, 0.05661, 0.5224, 0.06124, 0.5676, 0.05661, 0.5676, 0.06124, 0.5224, 0.06124, 0.5177, 0.1065, 0.5177, 0.05661, 0.5177, 0.1065, 0.5224, 0.06124, 0.5224, 0.1065, 0.525, 0.5577, 0.5296, 0.5562, 0.5296, 0.5577, 0.5296, 0.5562, 0.525, 0.5577, 0.525, 0.5562, 0.5361, 0.4027, 0.5315, 0.3845, 0.5361, 0.3846, 0.5315, 0.3845, 0.5361, 0.4027, 0.5315, 0.4026, 0.5547, 0.386, 0.5593, 0.3878, 0.5547, 0.3878, 0.5593, 0.3878, 0.5547, 0.386, 0.5594, 0.386, 0.5412, 0.4419, 0.5365, 0.424, 0.5412, 0.4241, 0.5365, 0.424, 0.5412, 0.4419, 0.5365, 0.4418, 0.5416, 0.3849, 0.5462, 0.4027, 0.5416, 0.4027, 0.5462, 0.4027, 0.5416, 0.3849, 0.5462, 0.3849, 0.5297, 0.5159, 0.525, 0.5341, 0.525, 0.5159, 0.525, 0.5341, 0.5297, 0.5159, 0.5297, 0.5341, 0.5211, 0.5159, 0.5164, 0.534, 0.5164, 0.5159, 0.5164, 0.534, 0.5211, 0.5159, 0.5211, 0.534, 0.5462, 0.4221, 0.5416, 0.4043, 0.5462, 0.4043, 0.5416, 0.4043, 0.5462, 0.4221, 0.5416, 0.4221, 0.5398, 0.465, 0.5351, 0.4471, 0.5398, 0.4472, 0.5351, 0.4471, 0.5398, 0.465, 0.5351, 0.4649, 0.5249, 0.5527, 0.5296, 0.5508, 0.5296, 0.5527, 0.5296, 0.5508, 0.5249, 0.5527, 0.5249, 0.5508, 0.5548, 0.3845, 0.5594, 0.386, 0.5547, 0.386, 0.5594, 0.386, 0.5548, 0.3845, 0.5594, 0.3845, 0.6401, 0.9744, 0.6354, 0.4046, 0.6401, 0.4046, 0.6354, 0.4046, 0.6401, 0.9744, 0.6354, 0.9744, 0.5452, 0.5305, 0.5499, 0.5127, 0.5499, 0.5305, 0.5499, 0.5127, 0.5452, 0.5305, 0.5452, 0.5127, 0.5249, 0.5508, 0.5296, 0.5491, 0.5296, 0.5508, 0.5296, 0.5491, 0.5249, 0.5508, 0.525, 0.5491, 0.4992, 0.5625, 0.5038, 0.564, 0.4992, 0.564, 0.5038, 0.564, 0.4992, 0.5625, 0.5038, 0.5625, 0.8003, 0.8593, 0.8117, 0.8484, 0.8456, 0.8593, 0.8117, 0.8484, 0.8003, 0.8593, 0.81, 0.8477, 0.81, 0.8477, 0.8003, 0.8593, 0.8085, 0.8465, 0.8456, 0.8593, 0.8117, 0.8484, 0.8135, 0.8486, 0.8456, 0.8593, 0.8135, 0.8486, 0.8154, 0.8484, 0.8456, 0.8593, 0.8154, 0.8484, 0.8171, 0.8477, 0.8456, 0.8593, 0.8171, 0.8477, 0.8186, 0.8465, 0.8456, 0.8593, 0.8186, 0.8465, 0.8197, 0.8451, 0.8456, 0.8593, 0.8197, 0.8451, 0.8204, 0.8434, 0.8456, 0.8593, 0.8204, 0.8434, 0.8206, 0.8415, 0.8456, 0.8593, 0.8206, 0.8415, 0.8204, 0.8397, 0.8456, 0.8593, 0.8204, 0.8397, 0.8197, 0.838, 0.8456, 0.8593, 0.8197, 0.838, 0.8186, 0.8365, 0.8456, 0.2184, 0.8278, 0.2451, 0.8003, 0.2183, 0.8278, 0.2451, 0.8456, 0.2184, 0.8456, 0.2362, 0.8003, 0.8593, 0.8074, 0.8451, 0.8085, 0.8465, 0.8074, 0.8451, 0.8003, 0.8593, 0.8066, 0.8433, 0.8066, 0.8433, 0.8003, 0.8593, 0.8064, 0.8415, 0.8064, 0.8415, 0.8003, 0.8593, 0.8003, 0.2183, 0.8064, 0.8415, 0.8003, 0.2183, 0.8066, 0.8397, 0.8066, 0.8397, 0.8003, 0.2183, 0.8074, 0.8379, 0.8074, 0.8379, 0.8003, 0.2183, 0.8085, 0.8365, 0.8085, 0.8365, 0.8003, 0.2183, 0.81, 0.8353, 0.81, 0.8353, 0.8003, 0.2183, 0.8117, 0.8346, 0.8117, 0.8346, 0.8003, 0.2183, 0.8135, 0.8344, 0.8135, 0.8344, 0.8003, 0.2183, 0.8154, 0.8346, 0.8154, 0.8346, 0.8003, 0.2183, 0.8171, 0.8353, 0.8171, 0.8353, 0.8003, 0.2183, 0.8186, 0.8365, 0.8186, 0.8365, 0.8003, 0.2183, 0.8278, 0.8326, 0.8186, 0.8365, 0.8278, 0.8326, 0.8456, 0.8593, 0.8278, 0.8326, 0.8003, 0.2183, 0.8456, 0.8237, 0.8456, 0.8237, 0.8003, 0.2183, 0.8278, 0.2451, 0.8456, 0.8237, 0.8278, 0.2451, 0.8456, 0.254, 0.8456, 0.8415, 0.8456, 0.8593, 0.8278, 0.8326, 0.8991, 0.2134, 0.9134, 0.2223, 0.9119, 0.2232, 0.9134, 0.2223, 0.8991, 0.2134, 0.9151, 0.2217, 0.9151, 0.2217, 0.8991, 0.2134, 0.949, 0.2123, 0.9151, 0.2217, 0.949, 0.2123, 0.9169, 0.2214, 0.9169, 0.2214, 0.949, 0.2123, 0.9188, 0.2216, 0.9188, 0.2216, 0.949, 0.2123, 0.9205, 0.2221, 0.9205, 0.2221, 0.949, 0.2123, 0.922, 0.223, 0.922, 0.223, 0.949, 0.2123, 0.9231, 0.2241, 0.9231, 0.2241, 0.949, 0.2123, 0.9238, 0.2254, 0.9238, 0.2254, 0.949, 0.2123, 0.9241, 0.2269, 0.9241, 0.2269, 0.949, 0.2123, 0.9238, 0.2284, 0.9238, 0.2284, 0.949, 0.2123, 0.9231, 0.2297, 0.9231, 0.2297, 0.949, 0.2123, 0.922, 0.2309, 0.949, 0.2263, 0.9312, 0.2337, 0.949, 0.2123, 0.8991, 0.2134, 0.9098, 0.2272, 0.8991, 0.7189, 0.9098, 0.2272, 0.8991, 0.2134, 0.9101, 0.2258, 0.9101, 0.2258, 0.8991, 0.2134, 0.9108, 0.2244, 0.9108, 0.2244, 0.8991, 0.2134, 0.9119, 0.2232, 0.8991, 0.7189, 0.9098, 0.2272, 0.9101, 0.2287, 0.8991, 0.7189, 0.9101, 0.2287, 0.9108, 0.23, 0.8991, 0.7189, 0.9108, 0.23, 0.9119, 0.2312, 0.8991, 0.7189, 0.9119, 0.2312, 0.9134, 0.232, 0.8991, 0.7189, 0.9134, 0.232, 0.9151, 0.2325, 0.8991, 0.7189, 0.9151, 0.2325, 0.9169, 0.2327, 0.8991, 0.7189, 0.9169, 0.2327, 0.9188, 0.2324, 0.8991, 0.7189, 0.9188, 0.2324, 0.9205, 0.2318, 0.8991, 0.7189, 0.9205, 0.2318, 0.922, 0.2309, 0.8991, 0.7189, 0.922, 0.2309, 0.9312, 0.2337, 0.9312, 0.2337, 0.922, 0.2309, 0.949, 0.2123, 0.8991, 0.7189, 0.9312, 0.2337, 0.949, 0.2403, 0.8991, 0.7189, 0.949, 0.2403, 0.9312, 0.6971, 0.949, 0.6896, 0.9312, 0.6971, 0.949, 0.2403, 0.9312, 0.6971, 0.949, 0.7177, 0.8991, 0.7189, 0.949, 0.7177, 0.9312, 0.6971, 0.949, 0.7037, 0.4992, 0.5608, 0.5038, 0.5625, 0.4992, 0.5625, 0.5038, 0.5625, 0.4992, 0.5608, 0.5038, 0.5608, 0.4992, 0.5571, 0.5038, 0.5589, 0.4992, 0.5589, 0.5038, 0.5589, 0.4992, 0.5571, 0.5038, 0.5571, 0.4992, 0.5589, 0.5038, 0.5608, 0.4992, 0.5608, 0.5038, 0.5608, 0.4992, 0.5589, 0.5038, 0.5589, 0.525, 0.5491, 0.5296, 0.5476, 0.5296, 0.5491, 0.5296, 0.5476, 0.525, 0.5491, 0.525, 0.5476, 0.4992, 0.5554, 0.5038, 0.5571, 0.4992, 0.5571, 0.5038, 0.5571, 0.4992, 0.5554, 0.5038, 0.5554, 0.563, 0.5106, 0.5583, 0.5121, 0.5583, 0.5106, 0.5583, 0.5121, 0.563, 0.5106, 0.563, 0.5121, 0.563, 0.5138, 0.5583, 0.5157, 0.5583, 0.5138, 0.5583, 0.5157, 0.563, 0.5138, 0.563, 0.5157, 0.5583, 0.5157, 0.563, 0.5175, 0.5583, 0.5175, 0.563, 0.5175, 0.5583, 0.5157, 0.563, 0.5157, 0.4992, 0.554, 0.5038, 0.5554, 0.4992, 0.5554, 0.5038, 0.5554, 0.4992, 0.554, 0.5038, 0.554, 0.5583, 0.5175, 0.563, 0.5192, 0.5583, 0.5192, 0.563, 0.5192, 0.5583, 0.5175, 0.563, 0.5175, 0.563, 0.5121, 0.5583, 0.5138, 0.5583, 0.5121, 0.5583, 0.5138, 0.563, 0.5121, 0.563, 0.5138, 0.5583, 0.5192, 0.563, 0.5207, 0.5583, 0.5207, 0.563, 0.5207, 0.5583, 0.5192, 0.563, 0.5192, 0.6161, 0.4344, 0.6126, 0.3846, 0.6162, 0.3846, 0.6126, 0.3846, 0.6161, 0.4344, 0.6125, 0.4344, 0.3148, 0.007823, 0.2795, 0.1464, 0.2795, 0.04309, 0.2795, 0.1464, 0.3148, 0.007823, 0.3664, 0.05947, 0.2795, 0.1464, 0.3664, 0.05947, 0.3148, 0.1816, 0.3148, 0.1816, 0.3664, 0.05947, 0.4181, 0.1816, 0.4181, 0.1816, 0.3664, 0.05947, 0.4181, 0.007822, 0.4181, 0.1816, 0.4181, 0.007822, 0.4533, 0.04309, 0.4181, 0.1816, 0.4533, 0.04309, 0.4533, 0.1464, 0.6136, 0.1577, 0.6164, 0.05521, 0.6172, 0.1577, 0.6164, 0.05521, 0.6136, 0.1577, 0.6129, 0.05522, 0.3147, 0.7501, 0.4531, 0.7148, 0.4179, 0.7501, 0.4531, 0.7148, 0.3147, 0.7501, 0.4015, 0.6632, 0.4015, 0.6632, 0.3147, 0.7501, 0.2795, 0.7148, 0.4015, 0.6632, 0.2795, 0.7148, 0.2795, 0.6115, 0.4015, 0.6632, 0.2795, 0.6115, 0.4531, 0.6116, 0.4531, 0.6116, 0.2795, 0.6115, 0.4179, 0.5763, 0.4179, 0.5763, 0.2795, 0.6115, 0.3147, 0.5763, 0.6126, 0.51, 0.6161, 0.4344, 0.6162, 0.51, 0.6161, 0.4344, 0.6126, 0.51, 0.6125, 0.4344, 0.5774, 0.03241, 0.5739, 0.1054, 0.5739, 0.03241, 0.5739, 0.1054, 0.5774, 0.03241, 0.5774, 0.1054, 0.5894, 0.08937, 0.593, 0.03172, 0.593, 0.08928, 0.593, 0.03172, 0.5894, 0.08937, 0.5894, 0.0318, 0.6129, 0.05522, 0.6172, 0.01591, 0.6164, 0.05521, 0.6172, 0.01591, 0.6129, 0.05522, 0.6136, 0.01592, 0.63, 0.3846, 0.6254, 0.4343, 0.6264, 0.3845, 0.6254, 0.4343, 0.63, 0.3846, 0.629, 0.4344, 0.6254, 0.4343, 0.63, 0.5073, 0.6264, 0.5072, 0.63, 0.5073, 0.6254, 0.4343, 0.629, 0.4344, 0.5231, 0.0521, 0.5196, 0.002244, 0.5231, 0.002247, 0.5196, 0.002244, 0.5231, 0.0521, 0.5196, 0.0521, 0.6086, 0.4344, 0.6122, 0.3845, 0.6122, 0.4344, 0.6122, 0.3845, 0.6086, 0.4344, 0.6087, 0.3845, 0.6206, 0.4344, 0.625, 0.5102, 0.6214, 0.5101, 0.625, 0.5102, 0.6206, 0.4344, 0.6241, 0.4345, 0.418, 0.3711, 0.3664, 0.3195, 0.4533, 0.3358, 0.4533, 0.2325, 0.3148, 0.1973, 0.418, 0.1973, 0.3148, 0.1973, 0.4533, 0.2325, 0.4533, 0.3358, 0.3148, 0.1973, 0.4533, 0.3358, 0.2795, 0.2326, 0.2795, 0.2326, 0.4533, 0.3358, 0.3664, 0.3195, 0.2795, 0.2326, 0.3664, 0.3195, 0.2795, 0.3359, 0.2795, 0.3359, 0.3664, 0.3195, 0.3148, 0.3711, 0.3148, 0.5606, 0.4533, 0.5253, 0.418, 0.5605, 0.4533, 0.5253, 0.3148, 0.5606, 0.4533, 0.422, 0.4533, 0.422, 0.3148, 0.5606, 0.2795, 0.5254, 0.4533, 0.422, 0.2795, 0.5254, 0.3664, 0.4384, 0.3664, 0.4384, 0.2795, 0.5254, 0.2795, 0.4221, 0.3664, 0.4384, 0.2795, 0.4221, 0.3148, 0.3868, 0.418, 0.3868, 0.4533, 0.422, 0.3664, 0.4384, 0.6122, 0.5078, 0.6086, 0.4344, 0.6122, 0.4344, 0.6086, 0.4344, 0.6122, 0.5078, 0.6087, 0.5078, 0.6206, 0.4344, 0.625, 0.3847, 0.6241, 0.4345, 0.625, 0.3847, 0.6206, 0.4344, 0.6214, 0.3846, 0.4918, 0.386, 0.4946, 0.4359, 0.4918, 0.4358, 0.4946, 0.4359, 0.4918, 0.386, 0.4946, 0.386, 0.5891, 0.1054, 0.5855, 0.03241, 0.5891, 0.03241, 0.5855, 0.03241, 0.5891, 0.1054, 0.5855, 0.1054, 0.6188, 0.1405, 0.6212, 0.06508, 0.6223, 0.1406, 0.6212, 0.06508, 0.6188, 0.1405, 0.6176, 0.065, 0.5852, 0.03241, 0.5816, 0.1054, 0.5816, 0.03241, 0.5816, 0.1054, 0.5852, 0.03241, 0.5852, 0.1054, 0.6188, 0.01517, 0.6212, 0.06508, 0.6176, 0.065, 0.6212, 0.06508, 0.6188, 0.01517, 0.6223, 0.01525, 0.5157, 0.002244, 0.5193, 0.05209, 0.5157, 0.05209, 0.5193, 0.05209, 0.5157, 0.002244, 0.5193, 0.002243, 0.6202, 0.5073, 0.6165, 0.4344, 0.62, 0.4344, 0.6165, 0.4344, 0.6202, 0.5073, 0.6166, 0.5073, 0.5041, 0.1973, 0.5205, 0.2842, 0.4689, 0.2326, 0.5205, 0.2842, 0.5041, 0.1973, 0.6073, 0.1973, 0.5205, 0.2842, 0.5041, 0.3711, 0.4689, 0.3359, 0.5041, 0.3711, 0.5205, 0.2842, 0.6073, 0.3711, 0.6073, 0.3711, 0.5205, 0.2842, 0.6073, 0.1973, 0.6073, 0.3711, 0.6073, 0.1973, 0.6425, 0.2326, 0.6073, 0.3711, 0.6425, 0.2326, 0.6425, 0.3358, 0.5877, 0.7348, 0.5736, 0.659, 0.6182, 0.6953, 0.5736, 0.659, 0.5877, 0.7348, 0.4984, 0.7562, 0.5736, 0.659, 0.4984, 0.7562, 0.4984, 0.598, 0.4984, 0.598, 0.4984, 0.7562, 0.4679, 0.6374, 0.4679, 0.6374, 0.4984, 0.7562, 0.4679, 0.7314, 0.5736, 0.659, 0.5877, 0.5765, 0.6182, 0.6013, 0.5877, 0.5765, 0.5736, 0.659, 0.4984, 0.598, 0.6263, 0.09113, 0.6237, 0.01525, 0.6273, 0.01519, 0.6237, 0.01525, 0.6263, 0.09113, 0.6227, 0.0912, 0.62, 0.4344, 0.6166, 0.3845, 0.6202, 0.3845, 0.6166, 0.3845, 0.62, 0.4344, 0.6165, 0.4344, 0.6237, 0.141, 0.6263, 0.09113, 0.6273, 0.141, 0.6263, 0.09113, 0.6237, 0.141, 0.6227, 0.0912, 0.5813, 0.03241, 0.5778, 0.1054, 0.5778, 0.03241, 0.5778, 0.1054, 0.5813, 0.03241, 0.5813, 0.1054, 0.6312, 0.06499, 0.6287, 0.1379, 0.6277, 0.06492, 0.6287, 0.1379, 0.6312, 0.06499, 0.6323, 0.138, 0.5735, 0.1054, 0.57, 0.03241, 0.5735, 0.03241, 0.57, 0.03241, 0.5735, 0.1054, 0.57, 0.1054, 0.6323, 0.01513, 0.6277, 0.06492, 0.6287, 0.01505, 0.6277, 0.06492, 0.6323, 0.01513, 0.6312, 0.06499, 0.5161, 0.5348, 0.5125, 0.5169, 0.5161, 0.5159, 0.5125, 0.5169, 0.5161, 0.5348, 0.5125, 0.5357, 0.5347, 0.5111, 0.5301, 0.4929, 0.5347, 0.493, 0.5301, 0.4929, 0.5347, 0.5111, 0.5301, 0.511, 0.9903, 0.7851, 0.9949, 0.2151, 0.9949, 0.7851, 0.9949, 0.2151, 0.9903, 0.7851, 0.9903, 0.2151, 0.5412, 0.4043, 0.5365, 0.4221, 0.5365, 0.4043, 0.5365, 0.4221, 0.5412, 0.4043, 0.5412, 0.4221, 0.6976, 0.2183, 0.6524, 0.2361, 0.6524, 0.2183, 0.6524, 0.2361, 0.6976, 0.2183, 0.6702, 0.245, 0.6702, 0.245, 0.6976, 0.2183, 0.6976, 0.8596, 0.6702, 0.245, 0.6976, 0.8596, 0.6524, 0.254, 0.6524, 0.254, 0.6976, 0.8596, 0.6702, 0.8329, 0.6524, 0.254, 0.6702, 0.8329, 0.6524, 0.824, 0.6702, 0.8329, 0.6976, 0.8596, 0.6524, 0.8418, 0.6524, 0.8418, 0.6976, 0.8596, 0.6524, 0.8596, 0.5716, 0.111, 0.6072, 0.1165, 0.5716, 0.1157, 0.6072, 0.1165, 0.5716, 0.111, 0.6109, 0.112, 0.6072, 0.1165, 0.6109, 0.1618, 0.6072, 0.1617, 0.6109, 0.1618, 0.6072, 0.1165, 0.6109, 0.112, 0.2695, 0.04665, 0.2196, 0.02891, 0.2695, 0.02884, 0.2196, 0.02891, 0.2695, 0.04665, 0.2517, 0.05557, 0.2196, 0.02891, 0.2517, 0.05557, 0.2196, 0.6698, 0.2196, 0.6698, 0.2517, 0.05557, 0.2695, 0.06445, 0.2196, 0.6698, 0.2695, 0.06445, 0.2517, 0.6431, 0.2517, 0.6431, 0.2695, 0.06445, 0.2695, 0.6342, 0.2196, 0.6698, 0.2517, 0.6431, 0.2695, 0.652, 0.2196, 0.6698, 0.2695, 0.652, 0.2695, 0.6698, 0.5347, 0.5309, 0.5301, 0.5127, 0.5347, 0.5128, 0.5301, 0.5127, 0.5347, 0.5309, 0.5301, 0.5309, 0.5241, 0.559, 0.5194, 0.5571, 0.5241, 0.5571, 0.5194, 0.5571, 0.5241, 0.559, 0.5194, 0.559, 0.5241, 0.5571, 0.5194, 0.5554, 0.5241, 0.5554, 0.5194, 0.5554, 0.5241, 0.5571, 0.5194, 0.5571, 0.563, 0.4767, 0.5583, 0.475, 0.563, 0.475, 0.5583, 0.475, 0.563, 0.4767, 0.5584, 0.4767, 0.563, 0.4731, 0.5583, 0.475, 0.5583, 0.4731, 0.5583, 0.475, 0.563, 0.4731, 0.563, 0.475, 0.5241, 0.5554, 0.5194, 0.5539, 0.5241, 0.5539, 0.5194, 0.5539, 0.5241, 0.5554, 0.5194, 0.5554, 0.5241, 0.559, 0.5194, 0.5608, 0.5194, 0.559, 0.5194, 0.5608, 0.5241, 0.559, 0.5241, 0.5608, 0.5133, 0.1065, 0.468, 0.1018, 0.5133, 0.1019, 0.468, 0.1018, 0.5133, 0.1065, 0.4634, 0.1065, 0.468, 0.1018, 0.4634, 0.05661, 0.468, 0.05662, 0.4634, 0.05661, 0.468, 0.1018, 0.4634, 0.1065, 0.563, 0.4783, 0.5584, 0.4767, 0.563, 0.4767, 0.5584, 0.4767, 0.563, 0.4783, 0.5584, 0.4783, 0.4839, 0.5084, 0.4804, 0.4905, 0.4839, 0.4895, 0.4804, 0.4905, 0.4839, 0.5084, 0.4804, 0.5093, 0.5194, 0.5608, 0.5241, 0.5625, 0.5194, 0.5625, 0.5241, 0.5625, 0.5194, 0.5608, 0.5241, 0.5608, 0.4884, 0.4682, 0.4838, 0.4877, 0.4838, 0.4682, 0.4838, 0.4877, 0.4884, 0.4682, 0.4884, 0.4877, 0.5416, 0.424, 0.5462, 0.4418, 0.5416, 0.4418, 0.5462, 0.4418, 0.5416, 0.424, 0.5462, 0.424, 0.5068, 0.5159, 0.5022, 0.5341, 0.5022, 0.516, 0.5022, 0.5341, 0.5068, 0.5159, 0.5068, 0.534, 0.5402, 0.4471, 0.5448, 0.4649, 0.5402, 0.4649, 0.5448, 0.4649, 0.5402, 0.4471, 0.5448, 0.4471, 0.563, 0.4713, 0.5583, 0.4731, 0.5583, 0.4713, 0.5583, 0.4731, 0.563, 0.4713, 0.563, 0.4731, 0.5194, 0.5625, 0.5241, 0.564, 0.5194, 0.564, 0.5241, 0.564, 0.5194, 0.5625, 0.5241, 0.5625, 0.4884, 0.4469, 0.4838, 0.4664, 0.4838, 0.4469, 0.4838, 0.4664, 0.4884, 0.4469, 0.4884, 0.4664, 0.6451, 0.9743, 0.6405, 0.4046, 0.6451, 0.4046, 0.6405, 0.4046, 0.6451, 0.9743, 0.6405, 0.9743, 0.4935, 0.5341, 0.4981, 0.5159, 0.4981, 0.534, 0.4981, 0.5159, 0.4935, 0.5341, 0.4935, 0.516, 0.5365, 0.4027, 0.5412, 0.3849, 0.5412, 0.4027, 0.5412, 0.3849, 0.5365, 0.4027, 0.5365, 0.3849, 0.563, 0.4696, 0.5583, 0.4713, 0.5584, 0.4696, 0.5583, 0.4713, 0.563, 0.4696, 0.563, 0.4713, 0.5592, 0.5218, 0.5623, 0.5231, 0.5586, 0.5233, 0.5623, 0.5231, 0.5592, 0.5218, 0.5628, 0.5216, 0.7963, 0.8414, 0.7693, 0.8364, 0.7678, 0.8352, 0.7693, 0.8364, 0.7963, 0.8414, 0.7963, 0.8592, 0.7693, 0.8364, 0.7963, 0.8592, 0.7704, 0.8378, 0.7704, 0.8378, 0.7963, 0.8592, 0.7711, 0.8395, 0.7711, 0.8395, 0.7963, 0.8592, 0.7713, 0.8414, 0.7713, 0.8414, 0.7963, 0.8592, 0.7711, 0.8432, 0.7711, 0.8432, 0.7963, 0.8592, 0.7704, 0.845, 0.7704, 0.845, 0.7963, 0.8592, 0.7693, 0.8464, 0.7693, 0.8464, 0.7963, 0.8592, 0.7678, 0.8476, 0.7678, 0.8476, 0.7963, 0.8592, 0.751, 0.8592, 0.7678, 0.8476, 0.751, 0.8592, 0.7661, 0.8483, 0.7661, 0.8483, 0.751, 0.8592, 0.7642, 0.8485, 0.7642, 0.8485, 0.751, 0.8592, 0.7624, 0.8483, 0.7624, 0.8483, 0.751, 0.8592, 0.7606, 0.8476, 0.7963, 0.2361, 0.751, 0.2183, 0.7963, 0.2183, 0.751, 0.2183, 0.7963, 0.2361, 0.7785, 0.245, 0.751, 0.2183, 0.7785, 0.245, 0.751, 0.8592, 0.751, 0.8592, 0.7785, 0.245, 0.7963, 0.2539, 0.751, 0.8592, 0.7963, 0.2539, 0.7573, 0.8396, 0.7573, 0.8396, 0.7963, 0.2539, 0.758, 0.8378, 0.758, 0.8378, 0.7963, 0.2539, 0.7592, 0.8364, 0.7592, 0.8364, 0.7963, 0.2539, 0.7606, 0.8352, 0.7606, 0.8352, 0.7963, 0.2539, 0.7624, 0.8345, 0.7624, 0.8345, 0.7963, 0.2539, 0.7963, 0.8236, 0.7624, 0.8345, 0.7963, 0.8236, 0.7642, 0.8343, 0.7642, 0.8343, 0.7963, 0.8236, 0.7785, 0.8325, 0.7642, 0.8343, 0.7785, 0.8325, 0.7661, 0.8345, 0.7661, 0.8345, 0.7785, 0.8325, 0.7963, 0.8414, 0.7661, 0.8345, 0.7963, 0.8414, 0.7678, 0.8352, 0.751, 0.8592, 0.7573, 0.8396, 0.7571, 0.8414, 0.751, 0.8592, 0.7571, 0.8414, 0.7573, 0.8432, 0.751, 0.8592, 0.7573, 0.8432, 0.758, 0.845, 0.751, 0.8592, 0.758, 0.845, 0.7592, 0.8464, 0.751, 0.8592, 0.7592, 0.8464, 0.7606, 0.8476, 0.05661, 0.6701, 0.1065, 0.6523, 0.1065, 0.6701, 0.1065, 0.6523, 0.05661, 0.6701, 0.08865, 0.6434, 0.08865, 0.6434, 0.05661, 0.6701, 0.05661, 0.02886, 0.08865, 0.6434, 0.05661, 0.02886, 0.1065, 0.6345, 0.1065, 0.6345, 0.05661, 0.02886, 0.06824, 0.05023, 0.1065, 0.6345, 0.06824, 0.05023, 0.06938, 0.05171, 0.1065, 0.6345, 0.06938, 0.05171, 0.07085, 0.05284, 0.1065, 0.6345, 0.07085, 0.05284, 0.07257, 0.05355, 0.1065, 0.6345, 0.07257, 0.05355, 0.1065, 0.06449, 0.1065, 0.06449, 0.07257, 0.05355, 0.07441, 0.0538, 0.1065, 0.06449, 0.07441, 0.0538, 0.08865, 0.05558, 0.08865, 0.05558, 0.07441, 0.0538, 0.07626, 0.05355, 0.08865, 0.05558, 0.07626, 0.05355, 0.1065, 0.04668, 0.1065, 0.04668, 0.07626, 0.05355, 0.07797, 0.05284, 0.06824, 0.05023, 0.05661, 0.02886, 0.06753, 0.04852, 0.06753, 0.04852, 0.05661, 0.02886, 0.06729, 0.04667, 0.06729, 0.04667, 0.05661, 0.02886, 0.06753, 0.04483, 0.06753, 0.04483, 0.05661, 0.02886, 0.06824, 0.04311, 0.06824, 0.04311, 0.05661, 0.02886, 0.06938, 0.04163, 0.06938, 0.04163, 0.05661, 0.02886, 0.07085, 0.0405, 0.1065, 0.04668, 0.07945, 0.05171, 0.1065, 0.02886, 0.07945, 0.05171, 0.1065, 0.04668, 0.07797, 0.05284, 0.1065, 0.02886, 0.07945, 0.05171, 0.08058, 0.05024, 0.1065, 0.02886, 0.08058, 0.05024, 0.08129, 0.04852, 0.1065, 0.02886, 0.08129, 0.04852, 0.08153, 0.04667, 0.1065, 0.02886, 0.08153, 0.04667, 0.08129, 0.04483, 0.1065, 0.02886, 0.08129, 0.04483, 0.08058, 0.04311, 0.1065, 0.02886, 0.08058, 0.04311, 0.07945, 0.04163, 0.1065, 0.02886, 0.07945, 0.04163, 0.07797, 0.0405, 0.1065, 0.02886, 0.07797, 0.0405, 0.05661, 0.02886, 0.05661, 0.02886, 0.07797, 0.0405, 0.07626, 0.03979, 0.05661, 0.02886, 0.07626, 0.03979, 0.07441, 0.03955, 0.05661, 0.02886, 0.07441, 0.03955, 0.07257, 0.03979, 0.05661, 0.02886, 0.07257, 0.03979, 0.07085, 0.0405, 0.5586, 0.5233, 0.562, 0.5249, 0.5583, 0.5251, 0.562, 0.5249, 0.5586, 0.5233, 0.5623, 0.5231, 0.5583, 0.5269, 0.5623, 0.5285, 0.5586, 0.5288, 0.5623, 0.5285, 0.5583, 0.5269, 0.562, 0.5267, 0.5583, 0.5251, 0.562, 0.5267, 0.5583, 0.5269, 0.562, 0.5267, 0.5583, 0.5251, 0.562, 0.5249, 0.563, 0.4682, 0.5584, 0.4696, 0.5584, 0.4682, 0.5584, 0.4696, 0.563, 0.4682, 0.563, 0.4696, 0.5592, 0.5304, 0.5623, 0.5285, 0.5628, 0.5302, 0.5623, 0.5285, 0.5592, 0.5304, 0.5586, 0.5288, 0.525, 0.5368, 0.5297, 0.5354, 0.5296, 0.5368, 0.5297, 0.5354, 0.525, 0.5368, 0.525, 0.5354, 0.5296, 0.5404, 0.525, 0.5385, 0.5296, 0.5385, 0.525, 0.5385, 0.5296, 0.5404, 0.5249, 0.5403, 0.5296, 0.5404, 0.5249, 0.5422, 0.5249, 0.5403, 0.5249, 0.5422, 0.5296, 0.5404, 0.5296, 0.5422, 0.5296, 0.5455, 0.525, 0.5466, 0.525, 0.5455, 0.525, 0.5466, 0.5296, 0.5455, 0.5297, 0.5467, 0.5296, 0.5422, 0.525, 0.5439, 0.5249, 0.5422, 0.525, 0.5439, 0.5296, 0.5422, 0.5296, 0.544, 0.525, 0.5385, 0.5296, 0.5368, 0.5296, 0.5385, 0.5296, 0.5368, 0.525, 0.5385, 0.525, 0.5368, 0.5296, 0.544, 0.525, 0.5455, 0.525, 0.5439, 0.525, 0.5455, 0.5296, 0.544, 0.5296, 0.5455, 0.5301, 0.4699, 0.5347, 0.488, 0.5301, 0.4881, 0.5347, 0.488, 0.5301, 0.4699, 0.5347, 0.4699, 0.4753, 0.5409, 0.4707, 0.523, 0.4753, 0.5231, 0.4707, 0.523, 0.4753, 0.5409, 0.4707, 0.5408, 0.6502, 0.9743, 0.6455, 0.4046, 0.6502, 0.4046, 0.6455, 0.4046, 0.6502, 0.9743, 0.6455, 0.9743, 0.5448, 0.5305, 0.5402, 0.5127, 0.5448, 0.5127, 0.5402, 0.5127, 0.5448, 0.5305, 0.5402, 0.5305, 0.747, 0.8592, 0.7291, 0.8325, 0.747, 0.8414, 0.7291, 0.8325, 0.747, 0.8592, 0.7017, 0.8592, 0.747, 0.8236, 0.7291, 0.245, 0.747, 0.2539, 0.7291, 0.245, 0.747, 0.8236, 0.7017, 0.2183, 0.7017, 0.2183, 0.747, 0.8236, 0.7291, 0.8325, 0.7017, 0.2183, 0.7291, 0.8325, 0.7017, 0.8592, 0.747, 0.2361, 0.7017, 0.2183, 0.747, 0.2183, 0.7017, 0.2183, 0.747, 0.2361, 0.7291, 0.245, 0.5132, 0.1609, 0.5086, 0.111, 0.5132, 0.111, 0.5086, 0.111, 0.5132, 0.1609, 0.5086, 0.1562, 0.5086, 0.1562, 0.5132, 0.1609, 0.4634, 0.1563, 0.4634, 0.1563, 0.5132, 0.1609, 0.4634, 0.1609, 0.1608, 0.02886, 0.1109, 0.04667, 0.1109, 0.02886, 0.1109, 0.04667, 0.1608, 0.02886, 0.1287, 0.05558, 0.1287, 0.05558, 0.1109, 0.6345, 0.1109, 0.06448, 0.1109, 0.6345, 0.1287, 0.05558, 0.1608, 0.02886, 0.1109, 0.6345, 0.1608, 0.02886, 0.1287, 0.6434, 0.1287, 0.6434, 0.1608, 0.02886, 0.1608, 0.6701, 0.1287, 0.6434, 0.1109, 0.6701, 0.1109, 0.6523, 0.1109, 0.6701, 0.1287, 0.6434, 0.1608, 0.6701, 0.5448, 0.488, 0.5402, 0.4702, 0.5448, 0.4702, 0.5402, 0.4702, 0.5448, 0.488, 0.5402, 0.488, 0.1769, 0.05024, 0.1653, 0.0289, 0.1762, 0.04853, 0.4935, 0.5571, 0.4981, 0.5589, 0.4935, 0.5589, 0.4981, 0.5589, 0.4935, 0.5571, 0.4981, 0.5571, 0.4935, 0.5554, 0.4981, 0.5571, 0.4935, 0.5571, 0.4981, 0.5571, 0.4935, 0.5554, 0.4981, 0.5554, 0.5583, 0.4861, 0.563, 0.4878, 0.5583, 0.4878, 0.563, 0.4878, 0.5583, 0.4861, 0.563, 0.4861, 0.5583, 0.4842, 0.563, 0.4861, 0.5583, 0.4861, 0.563, 0.4861, 0.5583, 0.4842, 0.563, 0.4842, 0.4935, 0.5539, 0.4981, 0.5554, 0.4935, 0.5554, 0.4981, 0.5554, 0.4935, 0.5539, 0.4981, 0.5539, 0.4935, 0.5589, 0.4981, 0.5608, 0.4935, 0.5608, 0.4981, 0.5608, 0.4935, 0.5589, 0.4981, 0.5589, 0.5087, 0.05212, 0.5133, 0.002244, 0.5133, 0.05212, 0.5133, 0.002244, 0.5087, 0.05212, 0.5087, 0.006876, 0.5133, 0.002244, 0.5087, 0.006876, 0.4634, 0.006876, 0.5133, 0.002244, 0.4634, 0.006876, 0.4634, 0.002245, 0.5583, 0.4878, 0.563, 0.4892, 0.5583, 0.4892, 0.563, 0.4892, 0.5583, 0.4878, 0.563, 0.4878, 0.4838, 0.5125, 0.4884, 0.5306, 0.4838, 0.5307, 0.4884, 0.5306, 0.4838, 0.5125, 0.4884, 0.5125, 0.4935, 0.5608, 0.4981, 0.5625, 0.4935, 0.5625, 0.4981, 0.5625, 0.4935, 0.5608, 0.4981, 0.5608, 0.5119, 0.516, 0.5073, 0.534, 0.5073, 0.5159, 0.5073, 0.534, 0.5119, 0.516, 0.5119, 0.5341, 0.4888, 0.5159, 0.4925, 0.5338, 0.4888, 0.5337, 0.4925, 0.5338, 0.4888, 0.5159, 0.4925, 0.516, 0.5398, 0.5306, 0.5351, 0.5127, 0.5398, 0.5127, 0.5351, 0.5127, 0.5398, 0.5306, 0.5351, 0.5306, 0.5398, 0.5107, 0.5351, 0.4929, 0.5398, 0.4929, 0.5351, 0.4929, 0.5398, 0.5107, 0.5351, 0.5107, 0.5488, 0.5108, 0.5452, 0.493, 0.5488, 0.493, 0.5452, 0.493, 0.5488, 0.5108, 0.5452, 0.5108, 0.5301, 0.4649, 0.5347, 0.4469, 0.5347, 0.465, 0.5347, 0.4469, 0.5301, 0.4649, 0.5301, 0.4468, 0.563, 0.4824, 0.5583, 0.4842, 0.5583, 0.4824, 0.5583, 0.4842, 0.563, 0.4824, 0.563, 0.4842, 0.4935, 0.5625, 0.4981, 0.564, 0.4935, 0.564, 0.4981, 0.564, 0.4935, 0.5625, 0.4981, 0.5625, 0.9989, 0.785, 0.9953, 0.2151, 0.9989, 0.2152, 0.9953, 0.2151, 0.9989, 0.785, 0.9953, 0.7849, 0.5448, 0.5108, 0.5402, 0.4929, 0.5448, 0.4929, 0.5402, 0.4929, 0.5448, 0.5108, 0.5402, 0.5108, 0.563, 0.4806, 0.5583, 0.4824, 0.5583, 0.4806, 0.5583, 0.4824, 0.563, 0.4806, 0.563, 0.4824, 0.5573, 0.4926, 0.5619, 0.4941, 0.5573, 0.4941, 0.5619, 0.4941, 0.5573, 0.4926, 0.562, 0.4926, 0.1769, 0.05024, 0.1653, 0.6698, 0.1653, 0.0289, 0.1653, 0.6698, 0.1769, 0.05024, 0.178, 0.05172, 0.1653, 0.6698, 0.178, 0.05172, 0.1795, 0.05285, 0.1653, 0.6698, 0.1795, 0.05285, 0.1812, 0.05356, 0.1653, 0.6698, 0.1812, 0.05356, 0.1831, 0.0538, 0.1653, 0.6698, 0.1831, 0.0538, 0.1849, 0.05355, 0.1653, 0.6698, 0.1849, 0.05355, 0.1866, 0.05284, 0.1653, 0.6698, 0.1866, 0.05284, 0.1881, 0.05171, 0.1653, 0.6698, 0.1881, 0.05171, 0.1973, 0.05556, 0.1973, 0.05556, 0.1881, 0.05171, 0.2151, 0.02884, 0.1653, 0.6698, 0.1973, 0.05556, 0.2151, 0.06444, 0.1653, 0.6698, 0.2151, 0.06444, 0.1973, 0.643, 0.1973, 0.643, 0.2151, 0.06444, 0.2151, 0.6341, 0.1973, 0.643, 0.2151, 0.6697, 0.1653, 0.6698, 0.2151, 0.6697, 0.1973, 0.643, 0.2151, 0.6519, 0.1653, 0.0289, 0.1795, 0.04051, 0.178, 0.04165, 0.1795, 0.04051, 0.1653, 0.0289, 0.1812, 0.0398, 0.1812, 0.0398, 0.1653, 0.0289, 0.2151, 0.02884, 0.1812, 0.0398, 0.2151, 0.02884, 0.1831, 0.03956, 0.1831, 0.03956, 0.2151, 0.02884, 0.1849, 0.0398, 0.1849, 0.0398, 0.2151, 0.02884, 0.1866, 0.04051, 0.1866, 0.04051, 0.2151, 0.02884, 0.1881, 0.04164, 0.1881, 0.04164, 0.2151, 0.02884, 0.1893, 0.04311, 0.1893, 0.04311, 0.2151, 0.02884, 0.19, 0.04483, 0.19, 0.04483, 0.2151, 0.02884, 0.1902, 0.04667, 0.1902, 0.04667, 0.2151, 0.02884, 0.19, 0.04851, 0.19, 0.04851, 0.2151, 0.02884, 0.1893, 0.05023, 0.1893, 0.05023, 0.2151, 0.02884, 0.1881, 0.05171, 0.2151, 0.04664, 0.1973, 0.05556, 0.2151, 0.02884, 0.1653, 0.0289, 0.176, 0.04669, 0.1762, 0.04853, 0.176, 0.04669, 0.1653, 0.0289, 0.1762, 0.04484, 0.1762, 0.04484, 0.1653, 0.0289, 0.1769, 0.04312, 0.1769, 0.04312, 0.1653, 0.0289, 0.178, 0.04165, 0.9885, 0.2192, 0.9829, 0.2333, 0.9821, 0.2318, 0.9829, 0.2333, 0.9885, 0.2192, 0.9835, 0.235, 0.9835, 0.235, 0.9885, 0.2192, 0.9837, 0.2369, 0.9837, 0.2369, 0.9885, 0.2192, 0.9885, 0.8602, 0.9837, 0.2369, 0.9885, 0.8602, 0.9835, 0.2387, 0.9835, 0.2387, 0.9885, 0.8602, 0.9829, 0.2404, 0.9829, 0.2404, 0.9885, 0.8602, 0.9821, 0.2419, 0.9821, 0.2419, 0.9885, 0.8602, 0.9809, 0.243, 0.9809, 0.243, 0.9885, 0.8602, 0.9795, 0.2437, 0.9795, 0.2437, 0.9885, 0.8602, 0.9781, 0.2439, 0.9781, 0.2439, 0.9885, 0.8602, 0.9766, 0.2436, 0.9766, 0.2436, 0.9885, 0.8602, 0.9753, 0.2429, 0.9753, 0.2429, 0.9885, 0.8602, 0.9669, 0.2454, 0.9669, 0.2454, 0.9885, 0.8602, 0.9528, 0.254, 0.9528, 0.254, 0.9885, 0.8602, 0.9669, 0.833, 0.9669, 0.833, 0.9885, 0.8602, 0.9528, 0.8415, 0.9528, 0.8415, 0.9885, 0.8602, 0.9528, 0.8593, 0.9528, 0.8237, 0.9528, 0.254, 0.9669, 0.833, 0.9528, 0.2362, 0.9741, 0.2417, 0.9753, 0.2429, 0.9741, 0.2417, 0.9528, 0.2362, 0.9528, 0.2183, 0.9528, 0.2362, 0.9753, 0.2429, 0.9669, 0.2454, 0.9885, 0.2192, 0.9795, 0.2299, 0.9528, 0.2183, 0.9795, 0.2299, 0.9885, 0.2192, 0.9809, 0.2307, 0.9809, 0.2307, 0.9885, 0.2192, 0.9821, 0.2318, 0.9528, 0.2183, 0.9795, 0.2299, 0.9781, 0.2296, 0.9528, 0.2183, 0.9781, 0.2296, 0.9766, 0.2298, 0.9528, 0.2183, 0.9766, 0.2298, 0.9753, 0.2305, 0.9528, 0.2183, 0.9753, 0.2305, 0.9741, 0.2316, 0.9528, 0.2183, 0.9741, 0.2316, 0.9732, 0.2331, 0.9528, 0.2183, 0.9732, 0.2331, 0.9727, 0.2348, 0.9528, 0.2183, 0.9727, 0.2348, 0.9725, 0.2366, 0.9528, 0.2183, 0.9725, 0.2366, 0.9727, 0.2385, 0.9528, 0.2183, 0.9727, 0.2385, 0.9732, 0.2402, 0.9528, 0.2183, 0.9732, 0.2402, 0.9741, 0.2417, 0.5573, 0.4941, 0.5619, 0.4959, 0.5573, 0.4959, 0.5619, 0.4959, 0.5573, 0.4941, 0.5619, 0.4941, 0.5619, 0.4977, 0.5573, 0.4996, 0.5573, 0.4977, 0.5573, 0.4996, 0.5619, 0.4977, 0.5619, 0.4996, 0.5573, 0.4959, 0.5619, 0.4977, 0.5573, 0.4977, 0.5619, 0.4977, 0.5573, 0.4959, 0.5619, 0.4959, 0.563, 0.4792, 0.5583, 0.4806, 0.5583, 0.4792, 0.5583, 0.4806, 0.563, 0.4792, 0.563, 0.4806, 0.5619, 0.4996, 0.5573, 0.5012, 0.5573, 0.4996, 0.5573, 0.5012, 0.5619, 0.4996, 0.5619, 0.5012, 0.5547, 0.4234, 0.5594, 0.422, 0.5594, 0.4234, 0.5594, 0.422, 0.5547, 0.4234, 0.5548, 0.422, 0.5547, 0.427, 0.5593, 0.4252, 0.5593, 0.427, 0.5593, 0.4252, 0.5547, 0.427, 0.5547, 0.4252, 0.5547, 0.4289, 0.5593, 0.427, 0.5593, 0.4289, 0.5593, 0.427, 0.5547, 0.4289, 0.5547, 0.427, 0.5619, 0.5012, 0.5573, 0.5027, 0.5573, 0.5012, 0.5573, 0.5027, 0.5619, 0.5012, 0.562, 0.5027, 0.5547, 0.4306, 0.5593, 0.4289, 0.5594, 0.4306, 0.5593, 0.4289, 0.5547, 0.4306, 0.5547, 0.4289, 0.5547, 0.4252, 0.5594, 0.4234, 0.5593, 0.4252, 0.5594, 0.4234, 0.5547, 0.4252, 0.5547, 0.4234, 0.5548, 0.432, 0.5594, 0.4306, 0.5594, 0.432, 0.5594, 0.4306, 0.5548, 0.432, 0.5547, 0.4306, 0.4655, 0.4771, 0.4686, 0.4772, 0.4686, 0.4983, 0.4655, 0.4982, 0.5156, 0.4371, 0.5193, 0.4392, 0.5193, 0.4435, 0.5156, 0.4456, 0.5119, 0.4435, 0.5119, 0.4392, 0.5576, 0.4039, 0.5605, 0.4058, 0.5605, 0.41, 0.5576, 0.4124, 0.5547, 0.4105, 0.5547, 0.4063, 0.4889, 0.493, 0.4931, 0.4931, 0.4931, 0.5141, 0.4889, 0.514, 0.5324, 0.1643, 0.5364, 0.1643, 0.5364, 0.1854, 0.5324, 0.1854, 0.4614, 0.4771, 0.4655, 0.4771, 0.4655, 0.4982, 0.4614, 0.4983, 0.5265, 0.4058, 0.5224, 0.4058, 0.5224, 0.3847, 0.5265, 0.3847, 0.5364, 0.1643, 0.5396, 0.1642, 0.5396, 0.1853, 0.5364, 0.1854, 0.4655, 0.5002, 0.4686, 0.5002, 0.4686, 0.5214, 0.4655, 0.5213, 0.5068, 0.4302, 0.5105, 0.4323, 0.5105, 0.4366, 0.5068, 0.4387, 0.5031, 0.4366, 0.5031, 0.4323, 0.5572, 0.5592, 0.5543, 0.5574, 0.5543, 0.5531, 0.5572, 0.5507, 0.5601, 0.5526, 0.5601, 0.5568, 0.5132, 0.4077, 0.5174, 0.4078, 0.5174, 0.4288, 0.5132, 0.4287, 0.5394, 0.001023, 0.5434, 0.00108, 0.5434, 0.02218, 0.5394, 0.02213, 0.4614, 0.5002, 0.4655, 0.5002, 0.4655, 0.5213, 0.4614, 0.5213, 0.5297, 0.5141, 0.5255, 0.5142, 0.5255, 0.4931, 0.5297, 0.493, 0.5434, 0.00108, 0.5466, 0.0009553, 0.5466, 0.02206, 0.5434, 0.02218, 0.5749, 0.0009523, 0.5779, 0.0009925, 0.5779, 0.02211, 0.5749, 0.02207, 0.5376, 0.5385, 0.5339, 0.5407, 0.5302, 0.5385, 0.5302, 0.5343, 0.5339, 0.5321, 0.5376, 0.5343, 0.5572, 0.5321, 0.5601, 0.534, 0.5601, 0.5382, 0.5572, 0.5406, 0.5543, 0.5387, 0.5543, 0.5345, 0.5206, 0.4681, 0.5164, 0.468, 0.5164, 0.447, 0.5206, 0.447, 0.5394, 0.02416, 0.5434, 0.02422, 0.5434, 0.04532, 0.5394, 0.04527, 0.5707, 0.0009681, 0.5749, 0.0009523, 0.5749, 0.02207, 0.5707, 0.02209, 0.5269, 0.4078, 0.5311, 0.4077, 0.5311, 0.4288, 0.5269, 0.4289, 0.5434, 0.02422, 0.5466, 0.02409, 0.5466, 0.0452, 0.5434, 0.04532, 0.581, 0.1862, 0.578, 0.1862, 0.578, 0.1651, 0.581, 0.1651, 0.5203, 0.5352, 0.524, 0.5374, 0.524, 0.5417, 0.5203, 0.5438, 0.5166, 0.5416, 0.5166, 0.5374, 0.5548, 0.4347, 0.558, 0.4336, 0.5613, 0.4363, 0.5613, 0.4401, 0.558, 0.4411, 0.5548, 0.4385, 0.5118, 0.493, 0.516, 0.4931, 0.516, 0.5141, 0.5118, 0.514, 0.5315, 0.001023, 0.5356, 0.00108, 0.5356, 0.02218, 0.5315, 0.02213, 0.5851, 0.1862, 0.581, 0.1862, 0.581, 0.1651, 0.5851, 0.1651, 0.5255, 0.447, 0.5297, 0.4469, 0.5297, 0.468, 0.5255, 0.4681, 0.5356, 0.00108, 0.5387, 0.0009553, 0.5387, 0.02206, 0.5356, 0.02218, 0.4655, 0.5233, 0.4686, 0.5233, 0.4686, 0.5444, 0.4655, 0.5444, 0.495, 0.4323, 0.4987, 0.4302, 0.5024, 0.4323, 0.5024, 0.4366, 0.4987, 0.4387, 0.495, 0.4366, 0.5293, 0.05402, 0.5259, 0.05402, 0.5236, 0.05046, 0.5248, 0.04689, 0.5282, 0.04689, 0.5305, 0.05046, 0.498, 0.493, 0.5022, 0.4931, 0.5022, 0.5141, 0.498, 0.514, 0.5236, 0.001023, 0.5277, 0.00108, 0.5277, 0.02218, 0.5236, 0.02213, 0.4614, 0.5233, 0.4655, 0.5233, 0.4655, 0.5444, 0.4614, 0.5444, 0.4758, 0.5116, 0.48, 0.5115, 0.48, 0.5326, 0.4758, 0.5327, 0.5277, 0.00108, 0.5308, 0.0009553, 0.5308, 0.02206, 0.5277, 0.02218, 0.5827, 0.0009523, 0.5857, 0.0009926, 0.5857, 0.02211, 0.5827, 0.02207, 0.4846, 0.5319, 0.4883, 0.534, 0.4883, 0.5383, 0.4846, 0.5404, 0.4809, 0.5383, 0.4809, 0.534, 0.5534, 0.4581, 0.5566, 0.4571, 0.5599, 0.4598, 0.5599, 0.4635, 0.5566, 0.4646, 0.5534, 0.4619, 0.5132, 0.3847, 0.5174, 0.3848, 0.5174, 0.4058, 0.5132, 0.4057, 0.5236, 0.02416, 0.5277, 0.02422, 0.5277, 0.04532, 0.5236, 0.04527, 0.5786, 0.0009681, 0.5827, 0.0009523, 0.5827, 0.02207, 0.5786, 0.02209, 0.5297, 0.4911, 0.5255, 0.4911, 0.5255, 0.47, 0.5297, 0.47, 0.5277, 0.02422, 0.5308, 0.02409, 0.5308, 0.0452, 0.5277, 0.04532, 0.4655, 0.5463, 0.4686, 0.5464, 0.4686, 0.5675, 0.4655, 0.5674, 0.503, 0.5438, 0.4993, 0.5417, 0.4993, 0.5374, 0.503, 0.5353, 0.5067, 0.5374, 0.5067, 0.5417, 0.5599, 0.4531, 0.5566, 0.4542, 0.5534, 0.4515, 0.5534, 0.4477, 0.5566, 0.4467, 0.5599, 0.4493, 0.5118, 0.447, 0.516, 0.447, 0.516, 0.4681, 0.5118, 0.468, 0.5317, 0.1854, 0.5276, 0.1853, 0.5276, 0.1642, 0.5317, 0.1643, 0.4614, 0.5463, 0.4655, 0.5463, 0.4655, 0.5674, 0.4614, 0.5675, 0.5224, 0.4078, 0.5265, 0.4077, 0.5265, 0.4288, 0.5224, 0.4289, 0.5276, 0.1853, 0.5245, 0.1854, 0.5245, 0.1643, 0.5276, 0.1642, 0.4798, 0.4676, 0.4833, 0.469, 0.4833, 0.4867, 0.4798, 0.4853, 0.5383, 0.5571, 0.5383, 0.5529, 0.5419, 0.5507, 0.5456, 0.5529, 0.5456, 0.5571, 0.5419, 0.5593, 0.5505, 0.393, 0.5468, 0.3908, 0.5468, 0.3866, 0.5505, 0.3844, 0.5542, 0.3866, 0.5542, 0.3908, 0.4934, 0.447, 0.4977, 0.447, 0.4977, 0.4681, 0.4934, 0.4681, 0.4845, 0.1853, 0.4804, 0.1854, 0.4804, 0.1644, 0.4845, 0.1643, 0.4759, 0.4686, 0.4798, 0.4676, 0.4798, 0.4853, 0.4759, 0.4863, 0.5027, 0.4931, 0.5069, 0.493, 0.5069, 0.5141, 0.5027, 0.5142, 0.4804, 0.1854, 0.4772, 0.1851, 0.4772, 0.1641, 0.4804, 0.1644, 0.4798, 0.4261, 0.4833, 0.4275, 0.4833, 0.4452, 0.4798, 0.4438, 0.5376, 0.5529, 0.5376, 0.5571, 0.5339, 0.5593, 0.5302, 0.5571, 0.5302, 0.5529, 0.5339, 0.5507, 0.5541, 0.4153, 0.5541, 0.4196, 0.5505, 0.4217, 0.5468, 0.4195, 0.5468, 0.4153, 0.5505, 0.4132, 0.4991, 0.4288, 0.4949, 0.4288, 0.4949, 0.4077, 0.4991, 0.4077, 0.5081, 0.1853, 0.504, 0.1854, 0.504, 0.1644, 0.5081, 0.1643, 0.4759, 0.4271, 0.4798, 0.4261, 0.4798, 0.4438, 0.4759, 0.4448, 0.4934, 0.4931, 0.4977, 0.493, 0.4977, 0.5141, 0.4934, 0.5142, 0.504, 0.1854, 0.5009, 0.1851, 0.5009, 0.1641, 0.504, 0.1644, 0.4874, 0.4244, 0.4839, 0.423, 0.4839, 0.4053, 0.4874, 0.4067, 0.4883, 0.5526, 0.4883, 0.5569, 0.4846, 0.559, 0.4809, 0.5569, 0.4809, 0.5526, 0.4846, 0.5505, 0.5541, 0.4103, 0.5504, 0.4124, 0.5468, 0.4103, 0.5468, 0.406, 0.5504, 0.4039, 0.5541, 0.406, 0.4754, 0.4983, 0.4712, 0.4982, 0.4712, 0.4771, 0.4754, 0.4771, 0.5087, 0.1643, 0.5128, 0.1641, 0.5128, 0.1851, 0.5087, 0.1853, 0.4913, 0.4234, 0.4874, 0.4244, 0.4874, 0.4067, 0.4913, 0.4057, 0.5115, 0.4911, 0.5072, 0.4911, 0.5072, 0.47, 0.5115, 0.47, 0.5128, 0.1641, 0.516, 0.1644, 0.516, 0.1854, 0.5128, 0.1851, 0.4794, 0.4036, 0.4759, 0.4023, 0.4759, 0.3846, 0.4794, 0.3859, 0.5541, 0.5123, 0.5578, 0.5144, 0.5578, 0.5187, 0.5541, 0.5208, 0.5504, 0.5186, 0.5504, 0.5144, 0.5505, 0.3937, 0.5542, 0.3958, 0.5542, 0.4001, 0.5505, 0.4022, 0.5468, 0.4001, 0.5468, 0.3959, 0.5023, 0.4911, 0.4981, 0.4911, 0.4981, 0.47, 0.5023, 0.47, 0.493, 0.1643, 0.4971, 0.1641, 0.4971, 0.1851, 0.493, 0.1853, 0.4833, 0.4027, 0.4794, 0.4036, 0.4794, 0.3859, 0.4833, 0.385, 0.5114, 0.468, 0.5072, 0.4681, 0.5072, 0.447, 0.5114, 0.447, 0.4971, 0.1641, 0.5002, 0.1644, 0.5002, 0.1854, 0.4971, 0.1851, 0.4878, 0.4261, 0.4913, 0.4275, 0.4913, 0.4452, 0.4878, 0.4438, 0.55, 0.5507, 0.5537, 0.5529, 0.5537, 0.5571, 0.55, 0.5592, 0.5463, 0.5571, 0.5463, 0.5528, 0.5493, 0.504, 0.553, 0.5018, 0.5567, 0.5039, 0.5567, 0.5082, 0.553, 0.5103, 0.5493, 0.5082, 0.4991, 0.4058, 0.4949, 0.4058, 0.4949, 0.3847, 0.4991, 0.3847, 0.5238, 0.1853, 0.5198, 0.1854, 0.5198, 0.1644, 0.5238, 0.1643, 0.4839, 0.4271, 0.4878, 0.4261, 0.4878, 0.4438, 0.4839, 0.4448, 0.5072, 0.4931, 0.5115, 0.493, 0.5115, 0.5141, 0.5072, 0.5142, 0.5198, 0.1854, 0.5166, 0.1851, 0.5166, 0.1641, 0.5198, 0.1644, 0.4798, 0.4469, 0.4833, 0.4482, 0.4833, 0.4659, 0.4798, 0.4646, 0.5541, 0.4876, 0.5504, 0.4854, 0.5504, 0.4812, 0.5541, 0.4791, 0.5578, 0.4812, 0.5578, 0.4855, 0.5578, 0.4719, 0.5578, 0.4762, 0.5541, 0.4783, 0.5504, 0.4762, 0.5504, 0.4719, 0.5541, 0.4698, 0.4934, 0.47, 0.4977, 0.47, 0.4977, 0.4911, 0.4934, 0.4911, 0.4766, 0.1853, 0.4725, 0.1854, 0.4725, 0.1644, 0.4766, 0.1643, 0.4759, 0.4478, 0.4798, 0.4469, 0.4798, 0.4646, 0.4759, 0.4655, 0.5129, 0.4288, 0.5087, 0.4288, 0.5087, 0.4078, 0.5129, 0.4077, 0.4725, 0.1854, 0.4694, 0.1851, 0.4694, 0.1641, 0.4725, 0.1644, 0.4878, 0.3846, 0.4913, 0.3859, 0.4913, 0.4036, 0.4878, 0.4023, 0.4782, 0.5577, 0.4745, 0.5598, 0.4708, 0.5577, 0.4708, 0.5535, 0.4745, 0.5513, 0.4782, 0.5534, 0.553, 0.4925, 0.5567, 0.4947, 0.5567, 0.4989, 0.553, 0.501, 0.5493, 0.4989, 0.5493, 0.4947, 0.4931, 0.4911, 0.4888, 0.4911, 0.4888, 0.47, 0.4931, 0.47, 0.4615, 0.1643, 0.4656, 0.1641, 0.4656, 0.1851, 0.4615, 0.1853, 0.4839, 0.3856, 0.4878, 0.3846, 0.4878, 0.4023, 0.4839, 0.4033, 0.5087, 0.3847, 0.5129, 0.3847, 0.5129, 0.4058, 0.5087, 0.4058, 0.4656, 0.1641, 0.4687, 0.1644, 0.4687, 0.1854, 0.4656, 0.1851, 0.4798, 0.4053, 0.4833, 0.4067, 0.4833, 0.4244, 0.4798, 0.423, 0.5541, 0.5309, 0.5504, 0.5288, 0.5504, 0.5246, 0.5541, 0.5225, 0.5578, 0.5246, 0.5578, 0.5288, 0.5122, 0.5463, 0.5159, 0.5484, 0.5159, 0.5527, 0.5122, 0.5548, 0.5085, 0.5527, 0.5085, 0.5484, 0.4931, 0.4681, 0.4888, 0.4681, 0.4888, 0.447, 0.4931, 0.447, 0.4851, 0.1643, 0.4892, 0.1641, 0.4892, 0.1851, 0.4851, 0.1853, 0.4759, 0.4063, 0.4798, 0.4053, 0.4798, 0.423, 0.4759, 0.424, 0.4885, 0.5107, 0.4843, 0.5107, 0.4843, 0.4896, 0.4885, 0.4896, 0.4892, 0.1641, 0.4923, 0.1644, 0.4923, 0.1854, 0.4892, 0.1851, 0.4753, 0.4058, 0.471, 0.4058, 0.471, 0.3847, 0.4753, 0.3847, 0.4809, 0.5433, 0.4846, 0.5412, 0.4883, 0.5433, 0.4883, 0.5476, 0.4846, 0.5497, 0.4809, 0.5476, 0.524, 0.5509, 0.5203, 0.5531, 0.5166, 0.551, 0.5166, 0.5467, 0.5203, 0.5446, 0.524, 0.5467, 0.5443, 0.1855, 0.5402, 0.1854, 0.5402, 0.1644, 0.5443, 0.1645, 0.4753, 0.5213, 0.4712, 0.5213, 0.4712, 0.5002, 0.4753, 0.5002, 0.5037, 0.4058, 0.4995, 0.4058, 0.4995, 0.3847, 0.5037, 0.3847, 0.471, 0.4058, 0.4686, 0.4059, 0.4686, 0.3848, 0.471, 0.3847, 0.5474, 0.1853, 0.5443, 0.1855, 0.5443, 0.1645, 0.5474, 0.1642, 0.4614, 0.431, 0.4657, 0.431, 0.4657, 0.4521, 0.4614, 0.4521, 0.5159, 0.5434, 0.5122, 0.5455, 0.5085, 0.5434, 0.5085, 0.5391, 0.5122, 0.537, 0.5159, 0.5391, 0.4943, 0.5531, 0.4906, 0.551, 0.4906, 0.5467, 0.4943, 0.5446, 0.498, 0.5467, 0.498, 0.551, 0.566, 0.0009587, 0.5701, 0.001068, 0.5701, 0.0221, 0.566, 0.02199, 0.5164, 0.47, 0.5206, 0.47, 0.5206, 0.4911, 0.5164, 0.4911, 0.5083, 0.4288, 0.5041, 0.4288, 0.5041, 0.4077, 0.5083, 0.4077, 0.4657, 0.431, 0.468, 0.4309, 0.468, 0.452, 0.4657, 0.4521, 0.5629, 0.001228, 0.566, 0.0009587, 0.566, 0.02199, 0.5629, 0.02226, 0.4753, 0.452, 0.471, 0.452, 0.471, 0.4309, 0.4753, 0.4309, 0.5457, 0.5343, 0.5457, 0.5385, 0.542, 0.5407, 0.5383, 0.5385, 0.5383, 0.5343, 0.542, 0.5321, 0.5505, 0.4236, 0.5542, 0.4257, 0.5542, 0.43, 0.5505, 0.4321, 0.5468, 0.43, 0.5468, 0.4257, 0.5514, 0.04548, 0.5473, 0.04538, 0.5473, 0.02434, 0.5514, 0.02445, 0.521, 0.4469, 0.5252, 0.4469, 0.5252, 0.4681, 0.521, 0.468, 0.5023, 0.4681, 0.4981, 0.4681, 0.4981, 0.447, 0.5023, 0.447, 0.471, 0.452, 0.4686, 0.4521, 0.4686, 0.431, 0.471, 0.4309, 0.5544, 0.04522, 0.5514, 0.04548, 0.5514, 0.02445, 0.5544, 0.02418, 0.468, 0.4751, 0.4638, 0.4751, 0.4638, 0.454, 0.468, 0.454, 0.5454, 0.4531, 0.5454, 0.4488, 0.549, 0.4467, 0.5527, 0.4488, 0.5527, 0.4531, 0.549, 0.4552, 0.4993, 0.5467, 0.503, 0.5446, 0.5067, 0.5467, 0.5067, 0.551, 0.503, 0.5531, 0.4993, 0.551, 0.5514, 0.02226, 0.5473, 0.02215, 0.5473, 0.001118, 0.5514, 0.001227, 0.5206, 0.5142, 0.5164, 0.5142, 0.5164, 0.493, 0.5206, 0.493, 0.5083, 0.4058, 0.5041, 0.4058, 0.5041, 0.3847, 0.5083, 0.3847, 0.4638, 0.4751, 0.4614, 0.4752, 0.4614, 0.4541, 0.4638, 0.454, 0.5544, 0.02199, 0.5514, 0.02226, 0.5514, 0.001227, 0.5544, 0.0009587, 0.4686, 0.4079, 0.4729, 0.4079, 0.4729, 0.429, 0.4686, 0.429, 0.4782, 0.5442, 0.4782, 0.5484, 0.4745, 0.5506, 0.4708, 0.5484, 0.4708, 0.5442, 0.4745, 0.542, 0.5463, 0.5385, 0.5463, 0.5342, 0.55, 0.5321, 0.5537, 0.5343, 0.5537, 0.5385, 0.55, 0.5407, 0.559, 0.1642, 0.5631, 0.1643, 0.5631, 0.1854, 0.559, 0.1853, 0.522, 0.4289, 0.5178, 0.4288, 0.5178, 0.4077, 0.522, 0.4077, 0.5037, 0.4288, 0.4995, 0.4288, 0.4995, 0.4077, 0.5037, 0.4077, 0.4729, 0.4079, 0.4753, 0.4078, 0.4753, 0.4289, 0.4729, 0.429, 0.5559, 0.1645, 0.559, 0.1642, 0.559, 0.1853, 0.5559, 0.1855, 0.468, 0.4289, 0.4638, 0.4289, 0.4638, 0.4078, 0.468, 0.4078, 0.5376, 0.5436, 0.5376, 0.5478, 0.5339, 0.55, 0.5302, 0.5478, 0.5302, 0.5436, 0.5339, 0.5414, 0.5527, 0.4624, 0.549, 0.4645, 0.5454, 0.4624, 0.5454, 0.4581, 0.549, 0.456, 0.5527, 0.4581, 0.5592, 0.02226, 0.5551, 0.02215, 0.5551, 0.001118, 0.5592, 0.001228, 0.5251, 0.5142, 0.521, 0.5142, 0.521, 0.493, 0.5251, 0.493, 0.5026, 0.447, 0.5068, 0.447, 0.5068, 0.4681, 0.5026, 0.4681, 0.4638, 0.4289, 0.4614, 0.429, 0.4614, 0.4079, 0.4638, 0.4078, 0.5623, 0.02199, 0.5592, 0.02226, 0.5592, 0.001228, 0.5623, 0.0009587, 0.468, 0.4058, 0.4638, 0.4058, 0.4638, 0.3847, 0.468, 0.3847, 0.5457, 0.5436, 0.5457, 0.5478, 0.542, 0.55, 0.5383, 0.5478, 0.5383, 0.5436, 0.542, 0.5414, 0.5537, 0.5478, 0.55, 0.55, 0.5463, 0.5478, 0.5463, 0.5436, 0.55, 0.5414, 0.5537, 0.5436, 0.5582, 0.02418, 0.5623, 0.02429, 0.5623, 0.04532, 0.5582, 0.04522, 0.5251, 0.4911, 0.521, 0.4911, 0.521, 0.47, 0.5251, 0.47, 0.48, 0.5096, 0.4758, 0.5096, 0.4758, 0.4885, 0.48, 0.4885, 0.4638, 0.4058, 0.4614, 0.4059, 0.4614, 0.3848, 0.4638, 0.3847, 0.5551, 0.02445, 0.5582, 0.02418, 0.5582, 0.04522, 0.5551, 0.04548, 0.4686, 0.4541, 0.4729, 0.4541, 0.4729, 0.4752, 0.4686, 0.4752, 0.4906, 0.5417, 0.4906, 0.5374, 0.4943, 0.5353, 0.498, 0.5374, 0.498, 0.5417, 0.4943, 0.5438, 0.5468, 0.4358, 0.5504, 0.4337, 0.5541, 0.4358, 0.5541, 0.4401, 0.5504, 0.4422, 0.5468, 0.4401, 0.5522, 0.1855, 0.5481, 0.1854, 0.5481, 0.1644, 0.5522, 0.1645, 0.522, 0.4058, 0.5178, 0.4058, 0.5178, 0.3847, 0.522, 0.3847, 0.5027, 0.47, 0.5069, 0.47, 0.5069, 0.4911, 0.5027, 0.4911, 0.4729, 0.4541, 0.4753, 0.454, 0.4753, 0.4751, 0.4729, 0.4752, 0.5553, 0.1853, 0.5522, 0.1855, 0.5522, 0.1645, 0.5553, 0.1642])
me_cylinder_004.materials.append(mat_auto)
me_cylinder_004.use_remesh_fix_poles = True
me_cylinder_004.use_remesh_preserve_attributes = False
me_cylinder_004.use_mirror_vertex_groups = False
me_cylinder_004.update()

# ---- objects
ob_cylinder_004 = bpy.data.objects.new('Cylinder.004', me_cylinder_004)

# ---- transforms, parenting, visibility, modifiers, constraints
ob_cylinder_004.location = (-0.6119, -0.307, -0.5342)
ob_cylinder_004.lineart.crease_threshold = 0.0

# ---- collection membership
col_collection.objects.link(ob_cylinder_004)

# ---- scene / render settings (as saved in the file)
scene.frame_start = 1; scene.frame_end = 250; scene.frame_set(25)
scene.render.engine = 'CYCLES'
scene.cycles.samples = 512
scene.cycles.sampling_pattern = 'TABULATED_SOBOL'
scene.cycles.use_adaptive_sampling = False
scene.cycles.use_light_tree = False
scene.cycles.bake_type = 'AO'
scene.view_settings.view_transform = 'Filmic'
bpy.context.view_layer.update()

# ---- added for rendering (the .blend has no active camera and no usable light): camera, sun
cam_auto = bpy.data.cameras.new('AutoCamera')
cam_auto.lens = 50.0
cam_auto.sensor_width = 36.0
cam_auto.clip_end = 1000.0
ob_auto_camera = bpy.data.objects.new('AutoCamera', cam_auto)
scene.collection.objects.link(ob_auto_camera)
ob_auto_camera.location = (2.34353, -2.78124, 1.94218)
ob_auto_camera.rotation_euler = (1.09748, -7.21219e-08, 0.694738)
scene.camera = ob_auto_camera
light_auto_sun = bpy.data.lights.new('AutoSun', 'SUN')
light_auto_sun.energy = 3.0
light_auto_sun.angle = 0.0523599
ob_auto_sun = bpy.data.objects.new('AutoSun', light_auto_sun)
scene.collection.objects.link(ob_auto_sun)
ob_auto_sun.rotation_euler = (0.872665, 0.174533, 0.523599)
bpy.context.view_layer.update()

